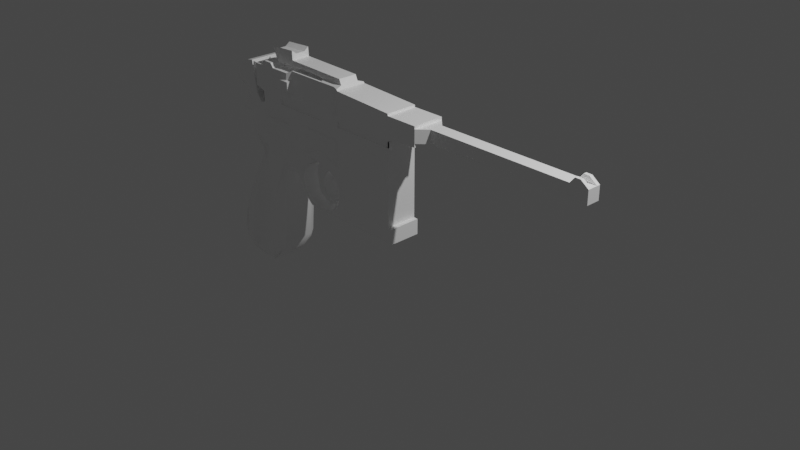 # Source: mauser2.blend  (saved by Blender 2.80.75; exported with 4.5.12 LTS)
import bpy
from mathutils import Matrix  # noqa: F401  (used for matrix-valued properties, if any)

bpy.ops.wm.read_factory_settings(use_empty=True)
scene = bpy.context.scene
scene.name = 'Scene'

# ---- collections
col_collection = bpy.data.collections.new('Collection'); scene.collection.children.link(col_collection)

# ---- materials (node trees are filled in below, after node groups)
mat_meta = bpy.data.materials.new('Meta;')
mat_meta.use_transparent_shadow = False
mat_whood = bpy.data.materials.new('whood')
mat_whood.use_transparent_shadow = False

# ---- node groups
ng_auto_smooth = bpy.data.node_groups.new('Auto Smooth', 'GeometryNodeTree')
_s = ng_auto_smooth.interface.new_socket(name='Geometry', in_out='OUTPUT', socket_type='NodeSocketGeometry')
_s = ng_auto_smooth.interface.new_socket(name='Geometry', in_out='INPUT', socket_type='NodeSocketGeometry')
_s = ng_auto_smooth.interface.new_socket(name='Angle', in_out='INPUT', socket_type='NodeSocketFloat')
_s.subtype = 'ANGLE'
_s.min_value = 0.0
_s.max_value = 3.142
ng_auto_smooth.is_modifier = True
_N = ng_auto_smooth.nodes; _L = ng_auto_smooth.links
n0 = _N.new('NodeGroupOutput'); n0.name = 'Group Output'; n0.location = (480, -100)
n1 = _N.new('NodeGroupInput'); n1.name = 'Group Input'; n1.location = (-420, -300)
n2 = _N.new('NodeGroupInput'); n2.name = 'Group Input.001'; n2.location = (-60, -100)
n3 = _N.new('GeometryNodeSetShadeSmooth'); n3.name = 'Set Shade Smooth'; n3.location = (120, -100)
n3.domain = 'EDGE'
n4 = _N.new('GeometryNodeSetShadeSmooth'); n4.name = 'Set Shade Smooth.001'; n4.location = (300, -100)
n5 = _N.new('GeometryNodeInputMeshEdgeAngle'); n5.name = 'Edge Angle'; n5.location = (-420, -220)
n6 = _N.new('GeometryNodeInputEdgeSmooth'); n6.name = 'Is Edge Smooth'; n6.location = (-60, -160)
n7 = _N.new('GeometryNodeInputShadeSmooth'); n7.name = 'Is Face Smooth'; n7.location = (-240, -340)
n8 = _N.new('FunctionNodeBooleanMath'); n8.name = 'Boolean Math'; n8.location = (-60, -220)
n9 = _N.new('FunctionNodeCompare'); n9.name = 'Compare'; n9.location = (-240, -180)
n9.operation = 'LESS_EQUAL'
_L.new(n5.outputs[0], n9.inputs[0])
_L.new(n4.outputs[0], n0.inputs[0])
_L.new(n1.outputs[1], n9.inputs[1])
_L.new(n9.outputs[0], n8.inputs[0])
_L.new(n7.outputs[0], n8.inputs[1])
_L.new(n2.outputs[0], n3.inputs[0])
_L.new(n6.outputs[0], n3.inputs[1])
_L.new(n3.outputs[0], n4.inputs[0])
_L.new(n8.outputs[0], n3.inputs[2])
n0.is_active_output = True

# ---- material node trees
mat_meta.use_nodes = True; mat_meta.node_tree.nodes.clear()
_N = mat_meta.node_tree.nodes; _L = mat_meta.node_tree.links
n0 = _N.new('ShaderNodeOutputMaterial'); n0.name = 'Material Output'; n0.location = (300, 300)
n1 = _N.new('ShaderNodeBsdfPrincipled'); n1.name = 'Principled BSDF'; n1.location = (10, 300)
n1.distribution = 'GGX'
n1.subsurface_method = 'BURLEY'
n1.inputs[0].default_value = (1.0, 1.0, 1.0, 1.0)
n1.inputs[3].default_value = 1.45
n1.inputs[27].default_value = (0.0, 0.0, 0.0, 1.0)
n1.inputs[28].default_value = 1.0
_L.new(n1.outputs[0], n0.inputs[0])
n0.is_active_output = True
mat_whood.use_nodes = True; mat_whood.node_tree.nodes.clear()
_N = mat_whood.node_tree.nodes; _L = mat_whood.node_tree.links
n0 = _N.new('ShaderNodeOutputMaterial'); n0.name = 'Material Output'; n0.location = (300, 300)
n1 = _N.new('ShaderNodeBsdfPrincipled'); n1.name = 'Principled BSDF'; n1.location = (10, 300)
n1.distribution = 'GGX'
n1.subsurface_method = 'BURLEY'
n1.inputs[0].default_value = (1.0, 1.0, 1.0, 1.0)
n1.inputs[3].default_value = 1.45
n1.inputs[27].default_value = (0.0, 0.0, 0.0, 1.0)
n1.inputs[28].default_value = 1.0
_L.new(n1.outputs[0], n0.inputs[0])
n0.is_active_output = True

# ---- world
world_world = bpy.data.worlds.new('World'); scene.world = world_world
world_world.use_nodes = True; world_world.node_tree.nodes.clear()
_N = world_world.node_tree.nodes; _L = world_world.node_tree.links
n0 = _N.new('ShaderNodeOutputWorld'); n0.name = 'World Output'; n0.location = (300, 300)
n1 = _N.new('ShaderNodeBackground'); n1.name = 'Background'; n1.location = (10, 300)
n1.inputs[0].default_value = (0.05088, 0.05088, 0.05088, 1.0)
_L.new(n1.outputs[0], n0.inputs[0])
n0.is_active_output = True
world_world.color = (0.05088, 0.05088, 0.05088)
world_world.use_sun_shadow = False
world_world.sun_shadow_jitter_overblur = 0.0

# ---- cameras
cam_camera = bpy.data.cameras.new('Camera')
cam_camera.clip_end = 100.0
cam_camera.ortho_scale = 7.314

# ---- lights
light_light = bpy.data.lights.new('Light', 'POINT')
light_light.transmission_factor = 0.0
light_light.energy = 1000.0
light_light.shadow_soft_size = 0.1
light_light.shadow_maximum_resolution = 0.006
light_light.use_absolute_resolution = True

# ---- meshes
me_cube_001 = bpy.data.meshes.new('Cube.001')
me_cube_001.from_pydata([(-0.9887, -0.08979, 0.2413), (-1.0, -0.08979, 0.2317), (-2.069, 0.1223, 0.1138), (-1.563, 0.1805, 0.1339), (-2.202, 0.1805, -0.1869), (-1.623, 0.1805, -0.2019), (-2.38, 0.1805, -0.6131), (-2.292, 0.1805, -1.102), (-1.805, 0.1805, -1.032), (-1.754, 0.2141, 0.1138), (-1.913, 0.2141, 0.1138), (-2.012, 0.2722, -0.1976), (-2.123, 0.2722, -0.6024), (-1.893, 0.1805, -1.129), (-2.123, 0.1805, -1.129), (-1.68, 0.1805, -0.846), (-2.433, 0.1805, -0.8375), (-1.742, 0.1805, -0.9389), (-2.393, 0.1805, -0.9935), (-1.893, 0.2722, -0.9777), (-2.123, 0.2722, -0.9777), (-0.9592, 0.08979, 0.3369), (-1.149, 0.08979, 0.2525), (-1.145, 0.08979, 0.3344), (-1.158, 0.1805, 0.3023), (-0.7561, 0.1805, 0.2119), (-0.7858, 0.1805, 0.2425), (-0.8221, 0.1805, 0.2747), (-0.8655, 0.1805, 0.3013), (-0.9054, 0.1805, 0.3151), (-0.9524, 0.1805, 0.3238), (-0.9529, 0.08979, 0.3314), (-1.249, 0.1805, 0.2446), (-1.279, 0.1805, 0.2047), (-1.295, 0.1805, 0.1515), (-1.695, 0.2141, 0.1199), (-1.866, 0.1805, -1.099), (-1.847, 0.2722, -0.9659), (-1.183, 0.1805, 0.2903), (-0.9551, 0.1327, 0.3276), (-0.9807, 0.1406, 0.3513), (-1.749, 0.2722, -0.8397), (-1.792, 0.2722, -0.9516), (-1.625, 0.2141, 0.1273), (-1.698, 0.2722, -0.2005), (-1.834, 0.1805, -1.064), (-1.0, 0.07413, 1.236), (-2.069, 0.09023, 0.1138), (-1.563, 0.09023, 0.1339), (-1.594, 0.09023, 1.207), (-1.471, 0.07413, 1.236), (-2.118, 0.09023, 1.178), (-2.096, 0.09023, 1.051), (-2.107, 0.09023, 1.115), (-1.706, 0.09023, 1.207), (-0.5129, 0.09023, -0.2054), (-1.533, 0.09023, 1.207), (-1.01, 0.05436, 1.259), (-1.647, 0.09023, 1.207), (-2.061, 0.09023, 1.133), (-2.061, 0.09023, 0.9864), (-2.061, 0.09023, 1.06), (2.361, 0.03784, 1.133), (2.159, 0.03784, 1.133), (-0.9708, -0.08979, 0.2863), (-0.9796, -0.08979, 0.2843), (0.00647, 0.004149, 0.5396), (-0.4879, 0.004149, 0.5396), (0.00647, 0.08608, 0.5396), (-0.4879, 0.08608, 0.5396), (-1.517, 0.08613, 1.214), (-0.9529, 0.0, 0.3314), (-0.9887, 0.08979, 0.2413), (-1.149, 0.0, 0.2525), (-1.0, 0.08979, 0.2317), (-0.7561, 0.0, 0.2119), (-1.0, 0.0, 1.236), (0.0315, 0.0, -0.2054), (0.0315, 0.0, -0.03375), (0.08096, 0.0, -0.03375), (0.08096, 0.0, -0.2054), (-2.069, -0.1223, 0.1138), (-2.069, 0.0, 0.1138), (-1.563, -0.1805, 0.1339), (-1.563, 0.0, 0.1339), (-2.202, -0.1805, -0.1869), (-1.623, -0.1805, -0.2019), (-2.38, -0.1805, -0.6131), (-2.292, -0.1805, -1.102), (-1.805, -0.1805, -1.032), (-1.754, -0.2141, 0.1138), (-1.913, -0.2141, 0.1138), (-2.012, -0.2722, -0.1976), (-2.123, -0.2722, -0.6024), (-1.893, -0.1805, -1.129), (-2.123, -0.1805, -1.129), (-1.68, -0.1805, -0.846), (-2.433, -0.1805, -0.8375), (-1.742, -0.1805, -0.9389), (-2.393, -0.1805, -0.9935), (-1.893, -0.2722, -0.9777), (-2.123, -0.2722, -0.9777), (-1.471, 0.0, 1.236), (-0.9592, -0.08979, 0.3369), (0.1911, 0.0, 0.9465), (-2.061, 0.0, 0.9465), (-2.118, 0.0, 1.178), (-1.149, -0.08979, 0.2525), (-1.145, -0.08979, 0.3344), (-1.158, -0.1805, 0.3023), (-0.7561, -0.1805, 0.2119), (-0.7858, -0.1805, 0.2425), (-0.8221, -0.1805, 0.2747), (-0.8655, -0.1805, 0.3013), (-2.096, 0.0, 1.051), (-0.9054, -0.1805, 0.3151), (-0.9524, -0.1805, 0.3238), (-0.9529, -0.08979, 0.3314), (-1.249, -0.1805, 0.2446), (-1.279, -0.1805, 0.2047), (-1.295, -0.1805, 0.1515), (0.0315, 0.0, 1.164), (-1.706, 0.0, 1.207), (-1.695, -0.2141, 0.1199), (-1.866, -0.1805, -1.099), (-1.847, -0.2722, -0.9659), (-0.5129, 0.0, -0.2054), (-1.183, -0.1805, 0.2903), (-1.01, 0.0, 1.259), (-1.055, 0.0, 1.262), (-0.9551, -0.1327, 0.3276), (-0.9807, -0.1406, 0.3513), (-1.749, -0.2722, -0.8397), (-1.792, -0.2722, -0.9516), (-1.625, -0.2141, 0.1273), (-1.698, -0.2722, -0.2005), (-1.834, -0.1805, -1.064), (-2.061, 0.0, 1.133), (0.0315, 0.0, 0.9864), (-2.061, 0.0, 0.9864), (-2.061, 0.0, 1.06), (0.4015, 0.0, 0.9864), (0.4015, 0.0, 0.9465), (0.4015, 0.0, 1.164), (0.4015, 0.0, 1.133), (2.361, 0.0, 1.133), (2.361, 0.0, 0.9864), (2.159, 0.0, 1.133), (-1.0, -0.07413, 1.236), (0.0315, -0.09023, -0.2054), (-2.069, -0.09023, 0.1138), (-1.563, -0.09023, 0.1339), (-1.594, -0.09023, 1.207), (-1.471, -0.07413, 1.236), (-2.061, -0.09023, 0.9465), (-2.118, -0.09023, 1.178), (-2.096, -0.09023, 1.051), (-2.107, -0.09023, 1.115), (-1.706, -0.09023, 1.207), (-0.5129, -0.09023, -0.2054), (-1.533, -0.09023, 1.207), (-1.01, -0.05436, 1.259), (-1.055, -0.05436, 1.262), (-1.647, -0.09023, 1.207), (-2.061, -0.09023, 0.9864), (-0.9708, 0.08979, 0.2863), (-0.9796, 0.08979, 0.2843), (-1.183, 0.0, 0.2903), (-1.295, 0.0, 0.1515), (-1.249, 0.0, 0.2446), (0.00647, -0.004149, 0.5396), (-0.4879, -0.004149, 0.5396), (0.00647, -0.08608, 0.5396), (-0.4879, -0.08608, 0.5396), (-1.517, -0.08613, 1.214), (0.0315, 0.0, -0.2054), (-2.061, 0.0, 0.9465), (-2.069, 0.0, 0.1138), (-1.706, 0.0, 1.207), (-1.471, 0.0, 1.236), (-1.0, 0.0, 1.236), (-1.028, 0.0, 0.2101), (-2.061, 0.0, 0.9864), (-0.9529, 0.0, 0.3314), (-2.118, 0.0, 1.178), (-2.096, 0.0, 1.051), (-1.073, 0.0, 0.07522), (-1.023, 0.0, -0.04576), (-0.5129, 0.0, -0.2054), (-1.563, 0.0, 0.1339), (-1.149, 0.0, 0.2525), (-1.055, 0.0, 1.262), (-1.01, 0.0, 1.259), (-2.061, 0.0, 1.133), (-2.061, 0.0, 1.06), (2.159, 0.0, 1.133), (2.361, 0.0, 1.133), (-1.0, 0.07413, 1.236), (0.0315, 0.09023, -0.2054), (-1.278, 0.1805, -0.02388), (-1.307, 0.1805, -0.02099), (-0.8001, 0.1483, 1.236), (-1.0, 0.1483, 1.236), (0.0315, 0.1805, 1.187), (0.0315, 0.1805, -0.03375), (-1.0, 0.1805, -0.2054), (0.08096, 0.1805, -0.2054), (0.08096, 0.1805, -0.03375), (0.0315, 0.1805, 0.9465), (0.0315, 0.1805, 0.9071), (-1.0, 0.1805, 0.8911), (0.1911, 0.09023, 0.9071), (-0.9807, 0.1406, 0.3513), (-1.0, 0.1805, 0.3636), (-1.255, 0.1805, -0.1196), (-1.183, 0.1805, -0.1867), (-1.348, 0.1805, 0.3636), (-1.091, 0.1805, -0.2052), (-1.408, 0.1805, 0.1169), (-1.297, 0.1805, 0.1161), (-2.061, 0.1805, 1.2), (-1.935, 0.1805, 0.9071), (-2.088, 0.1223, 0.206), (-2.12, 0.1805, 0.3636), (-2.069, 0.09023, 0.1138), (-1.913, 0.2141, 0.1138), (-2.069, 0.1223, 0.1138), (-1.549, 0.1735, 0.3106), (-1.506, 0.1805, 0.294), (-1.563, 0.1805, 0.1339), (-1.574, 0.1805, 0.2188), (-1.563, 0.09023, 0.1339), (-1.594, 0.09023, 1.207), (-1.695, 0.2141, 0.1199), (-1.754, 0.2141, 0.1138), (-1.898, 0.1805, 1.2), (-1.756, 0.1805, 1.207), (-1.934, 0.1734, 0.339), (-1.997, 0.1804, 0.3302), (-1.998, 0.1805, 0.3636), (-1.913, 0.1802, 0.206), (-1.937, 0.1735, 0.4151), (-2.0, 0.1805, 0.4274), (-1.215, 0.1805, -0.1196), (-1.471, 0.1483, 1.236), (-1.476, 0.1805, 0.1483), (-1.471, 0.1805, 0.4309), (-1.471, 0.07413, 1.236), (-1.471, 0.1805, 0.9465), (-1.3, 0.1805, 0.3636), (-1.174, 0.1805, 0.3636), (-1.125, 0.1805, -0.1622), (0.0315, 0.1805, 0.8281), (-2.002, 0.1805, 0.7711), (-1.935, 0.1805, 0.7827), (-2.061, 0.1805, 0.9465), (-1.754, 0.1805, 0.9864), (-1.471, 0.1483, 0.9864), (-1.533, 0.1805, 0.9465), (0.1911, 0.09023, 0.9465), (-0.8001, 0.1805, 0.9465), (-1.348, 0.1805, 0.6995), (-2.196, 0.1805, 0.7454), (-2.159, 0.1805, 0.5545), (-1.348, 0.1805, 0.6234), (-1.348, 0.1805, 0.65), (0.4015, 0.1805, 0.9465), (-1.881, 0.1585, 0.6287), (-1.913, 0.1805, 0.6234), (-1.956, 0.1805, 0.65), (-1.246, 0.1619, 0.3999), (-1.007, 0.1619, 0.4705), (-1.0, 0.1805, 0.4524), (-2.062, 0.1805, 0.8523), (-2.215, 0.1805, 0.8267), (-2.285, 0.1805, 0.9016), (-2.349, 0.1805, 0.9299), (-2.118, 0.09023, 1.178), (-2.107, 0.1805, 1.115), (-2.213, 0.1805, 0.8594), (-2.198, 0.1805, 1.2), (-2.124, 0.1805, 1.213), (-2.124, 0.09023, 1.213), (-2.231, 0.1805, 0.8922), (-2.37, 0.1805, 1.094), (-2.368, 0.1805, 1.101), (-2.372, 0.1805, 0.9643), (-2.385, 0.1805, 1.051), (-2.388, 0.1805, 1.008), (-2.096, 0.09023, 1.051), (-2.107, 0.09023, 1.115), (-1.898, 0.1805, 1.257), (-1.794, 0.1805, 1.257), (-2.061, 0.1805, 1.133), (-1.044, 0.08979, 0.1989), (-1.06, 0.08979, 0.1559), (0.0315, 0.1805, 1.164), (-1.073, 0.08979, 0.1013), (-1.175, 0.08979, 0.1324), (-1.171, 0.08979, 0.1738), (-1.149, 0.08979, 0.2525), (-1.145, 0.08979, 0.3344), (-1.158, 0.1805, 0.3023), (-1.183, 0.1805, 0.2903), (-1.0, 0.08979, -0.07154), (-1.023, 0.08979, -0.04576), (-1.064, 0.08979, -0.1002), (-1.0, 0.08979, -0.1273), (-1.913, 0.1803, 0.301), (-1.125, 0.08979, -0.04154), (-0.7316, 0.1805, 0.175), (-0.7308, 0.1805, 0.1151), (-0.7561, 0.1805, 0.2119), (-0.7858, 0.1805, 0.2425), (-1.646, 0.1805, 0.9071), (-1.625, 0.2141, 0.1273), (-0.8221, 0.1805, 0.2747), (-0.8655, 0.1805, 0.3013), (-1.646, 0.1805, 0.7827), (-0.9054, 0.1805, 0.3151), (-0.9489, 0.1805, 0.3238), (-0.9551, 0.1327, 0.3276), (-0.9529, 0.08979, 0.3314), (-0.9887, 0.08979, 0.2413), (-1.247, 0.1805, -0.08309), (-0.7745, 0.1805, -0.09434), (-0.8345, 0.1805, -0.1426), (-0.7474, 0.1805, -0.0606), (-0.7338, 0.1805, -0.03375), (-0.955, 0.08979, -0.1027), (-0.9672, 0.08979, -0.1326), (-0.9775, 0.08979, -0.1326), (-1.196, 0.1805, 0.2839), (-1.249, 0.1805, 0.2446), (-1.279, 0.1805, 0.2047), (-1.295, 0.1805, 0.1515), (-1.706, 0.09023, 1.207), (-1.0, 0.1805, -0.172), (-0.8691, 0.1805, -0.1613), (-1.073, 0.08979, 0.04909), (-1.054, 0.08979, 0.003599), (-0.5129, 0.09023, -0.2054), (-1.533, 0.1805, 1.207), (-1.144, 0.08979, 0.001554), (-1.922, 0.1735, 0.429), (-1.981, 0.1805, 0.4451), (-1.161, 0.08979, 0.05574), (-1.517, 0.1805, 0.9465), (-1.299, 0.1805, 0.09684), (-1.285, 0.1805, 0.0007372), (-0.7296, 0.1805, -0.01153), (-1.533, 0.1805, 0.9864), (-0.7275, 0.1805, 0.03652), (-1.906, 0.1585, 0.6397), (-1.943, 0.1805, 0.6365), (-0.7203, 0.1805, 0.1138), (-1.533, 0.09023, 1.207), (-0.7061, 0.1805, 1.221), (-0.7203, 0.1805, 1.236), (-0.7203, 0.1805, 0.3636), (-0.7203, 0.1805, 0.9465), (-0.7203, 0.1805, -0.2054), (-0.7203, 0.09023, -0.2054), (-0.7203, 0.1805, 0.9864), (-0.7203, 0.1805, 0.6931), (-0.7203, 0.1805, 0.8281), (-0.7565, 0.1087, 1.32), (-0.73, 0.1087, 1.259), (-1.01, 0.1087, 1.259), (-1.01, 0.05436, 1.259), (-0.8099, 0.1087, 1.259), (-1.264, 0.1087, 1.278), (-1.504, 0.1087, 1.336), (-0.9592, 0.08979, 0.3369), (-1.731, 0.1087, 1.264), (-1.51, 0.05436, 1.398), (-1.51, 0.1087, 1.439), (-1.784, 0.05436, 1.318), (-1.829, 0.05436, 1.38), (-1.829, 0.1087, 1.421), (-1.784, 0.1087, 1.318), (-1.0, 0.1805, 0.8281), (0.0315, 0.1805, 0.8911), (-1.646, 0.1638, 0.8281), (-1.646, 0.1805, 0.8281), (-0.7203, 0.1805, 0.8911), (-0.7203, 0.1638, 0.8911), (-0.7203, 0.1638, 0.8281), (-1.646, 0.1805, 0.8911), (0.0315, 0.09023, 0.8911), (-1.916, 0.1585, 0.651), (-1.633, 0.1802, 0.2146), (-1.647, 0.09023, 1.207), (0.0315, 0.1638, 0.8911), (0.0315, 0.1638, 0.8281), (-1.0, 0.1638, 0.8281), (-1.0, 0.1638, 0.8911), (-1.646, 0.1638, 0.8911), (-1.754, 0.1805, 1.133), (-1.471, 0.1483, 1.133), (-1.533, 0.1805, 1.133), (-1.517, 0.1723, 1.133), (-2.061, 0.09023, 1.133), (-1.502, 0.1992, 1.002), (-1.502, 0.1992, 1.117), (-2.061, 0.09023, 0.9864), (-0.8001, 0.1483, 0.9864), (-1.517, 0.1723, 0.9864), (-1.538, 0.1992, 1.117), (-1.551, 0.1992, 1.117), (-1.724, 0.1992, 1.117), (-1.724, 0.1992, 1.002), (-1.551, 0.1992, 1.002), (-1.538, 0.1992, 1.002), (0.4015, 0.1805, 1.164), (-0.7851, 0.1619, 0.6617), (-1.284, 0.1619, 0.3999), (-2.235, 0.1805, 0.7586), (-2.26, 0.1805, 0.7495), (-2.274, 0.1805, 0.7412), (-2.297, 0.1805, 0.7071), (-2.297, 0.1805, 0.655), (-2.265, 0.1805, 0.6123), (-2.194, 0.1805, 0.6123), (0.4015, 0.1805, 0.9864), (-1.007, 0.1619, 0.4672), (-1.0, 0.1805, 0.4483), (-2.164, 0.1805, 0.6022), (-1.11, 0.1805, 0.4476), (-1.095, 0.1619, 0.4666), (-0.9459, 0.1619, 0.4674), (-0.9226, 0.1805, 0.4486), (-1.517, 0.1805, 0.6022), (-0.7851, 0.1619, 0.3999), (0.4015, 0.1805, 1.133), (2.361, 0.03784, 1.133), (2.361, 0.07568, 1.133), (2.361, 0.07568, 0.9864), (0.5119, 0.07568, 0.9864), (0.5119, 0.07568, 1.133), (2.159, 0.07568, 1.133), (-2.061, 0.09023, 1.06), (2.159, 0.03784, 1.133), (-1.517, 0.08613, 1.214), (2.274, 0.03784, 1.198), (2.274, 0.07568, 1.198), (2.212, 0.07568, 1.198), (2.212, 0.03784, 1.198), (-0.7561, 0.0, 0.2119), (-1.295, 0.0, 0.1515), (-1.249, 0.0, 0.2446), (-1.183, 0.0, 0.2903), (-1.284, 0.1619, 0.6668), (0.00647, 0.08608, 0.5396), (0.00647, 0.004149, 0.5396), (-0.4879, 0.08608, 0.5396), (-1.472, 0.1805, 0.3177), (-1.64, 0.1803, 0.2963), (-1.541, 0.1735, 0.4325), (-1.495, 0.1805, 0.4495), (-1.522, 0.1735, 0.4179), (-1.97, 0.1804, 0.302), (-1.913, 0.1734, 0.3168), (-1.523, 0.1735, 0.3291), (-1.517, 0.1805, 0.6915), (-1.932, 0.1805, 0.6915), (-1.548, 0.1585, 0.6858), (-1.917, 0.1585, 0.6721), (-1.957, 0.1805, 0.6751), (-1.896, 0.1585, 0.6858), (-1.517, 0.1805, 0.6234), (-1.548, 0.1585, 0.6287), (-1.0, -0.07413, 1.236), (0.0315, -0.09023, -0.2054), (-1.278, -0.1805, -0.02388), (-1.307, -0.1805, -0.02099), (-0.8001, -0.1483, 1.236), (-1.0, -0.1483, 1.236), (0.0315, -0.1805, -0.2054), (0.0315, -0.1805, 1.187), (0.0315, -0.1805, -0.03375), (0.08096, -0.1805, -0.2054), (0.08096, -0.1805, -0.03375), (0.0315, -0.1805, 0.9465), (0.0315, -0.1805, 0.9071), (-1.0, -0.1805, 0.8911), (0.1911, -0.09023, 0.9071), (-0.9807, -0.1406, 0.3513), (-1.0, -0.1805, 0.3636), (-1.255, -0.1805, -0.1196), (-1.183, -0.1805, -0.1867), (-1.348, -0.1805, 0.3636), (-1.091, -0.1805, -0.2052), (-1.408, -0.1805, 0.1169), (-2.061, -0.1805, 1.2), (-1.935, -0.1805, 0.9071), (-2.088, -0.1223, 0.206), (-2.12, -0.1805, 0.3636), (-2.069, -0.09023, 0.1138), (-1.913, -0.2141, 0.1138), (-2.069, -0.1223, 0.1138), (-1.549, -0.1735, 0.3106), (-1.506, -0.1805, 0.294), (-1.563, -0.1805, 0.1339), (-1.574, -0.1805, 0.2188), (-1.563, -0.09023, 0.1339), (-1.594, -0.09023, 1.207), (-1.695, -0.2141, 0.1199), (-1.754, -0.2141, 0.1138), (-1.898, -0.1805, 1.2), (-1.756, -0.1805, 1.207), (-1.934, -0.1734, 0.339), (-1.997, -0.1804, 0.3302), (-1.998, -0.1805, 0.3636), (-1.913, -0.1802, 0.206), (-1.937, -0.1735, 0.4151), (-2.0, -0.1805, 0.4274), (-1.215, -0.1805, -0.1196), (-1.471, -0.1483, 1.236), (-1.476, -0.1805, 0.1483), (-1.471, -0.1805, 0.4309), (-1.471, -0.07413, 1.236), (-1.471, -0.1805, 0.9465), (-1.3, -0.1805, 0.3636), (-1.174, -0.1805, 0.3636), (-1.125, -0.1805, -0.1622), (0.0315, -0.1805, 0.8281), (-2.002, -0.1805, 0.7711), (-1.935, -0.1805, 0.7827), (-2.061, -0.1805, 0.9465), (-1.754, -0.1805, 0.9864), (-1.471, -0.1483, 0.9864), (-1.533, -0.1805, 0.9465), (-2.061, -0.09023, 0.9465), (0.1911, -0.09023, 0.9465), (-0.8001, -0.1805, 0.9465), (-1.348, -0.1805, 0.6995), (-2.181, -0.1805, 0.6915), (-2.196, -0.1805, 0.7454), (-2.159, -0.1805, 0.5545), (0.4015, -0.1805, 0.9465), (-1.881, -0.1585, 0.6287), (-1.913, -0.1805, 0.6234), (-1.956, -0.1805, 0.65), (-1.246, -0.1619, 0.3999), (-1.007, -0.1619, 0.4705), (-1.0, -0.1805, 0.4524), (-2.062, -0.1805, 0.8523), (-2.215, -0.1805, 0.8267), (-2.285, -0.1805, 0.9016), (-2.349, -0.1805, 0.9299), (-2.118, -0.09023, 1.178), (-2.213, -0.1805, 0.8594), (-2.198, -0.1805, 1.2), (-2.124, -0.1805, 1.213), (-2.231, -0.1805, 0.8922), (-2.37, -0.1805, 1.094), (-2.368, -0.1805, 1.101), (-2.372, -0.1805, 0.9643), (-2.385, -0.1805, 1.051), (-2.388, -0.1805, 1.008), (-2.096, -0.09023, 1.051), (-2.107, -0.09023, 1.115), (-1.898, -0.1805, 1.257), (-1.794, -0.1805, 1.257), (-1.044, -0.08979, 0.1989), (-1.06, -0.08979, 0.1559), (0.0315, -0.1805, 1.164), (-1.073, -0.08979, 0.1013), (-1.175, -0.08979, 0.1324), (-1.171, -0.08979, 0.1738), (-1.149, -0.08979, 0.2525), (-1.145, -0.08979, 0.3344), (-1.158, -0.1805, 0.3023), (-1.183, -0.1805, 0.2903), (-1.0, -0.08979, -0.07154), (-1.023, -0.08979, -0.04576), (-1.064, -0.08979, -0.1002), (-1.0, -0.08979, -0.1273), (-1.913, -0.1803, 0.301), (-1.125, -0.08979, -0.04154), (-0.7316, -0.1805, 0.175), (-0.7308, -0.1805, 0.1151), (-0.7561, -0.1805, 0.2119), (-0.7858, -0.1805, 0.2425), (-1.625, -0.2141, 0.1273), (-0.8221, -0.1805, 0.2747), (-0.8655, -0.1805, 0.3013), (-0.9054, -0.1805, 0.3151), (-0.9489, -0.1805, 0.3238), (-0.9551, -0.1327, 0.3276), (-0.9529, -0.08979, 0.3314), (-0.9887, -0.08979, 0.2413), (-1.247, -0.1805, -0.08309), (-0.7745, -0.1805, -0.09434), (-0.8345, -0.1805, -0.1426), (-0.7474, -0.1805, -0.0606), (-0.7338, -0.1805, -0.03375), (-0.955, -0.08979, -0.1027), (-0.9672, -0.08979, -0.1326), (-0.9775, -0.08979, -0.1326), (-1.196, -0.1805, 0.2839), (-1.249, -0.1805, 0.2446), (-1.279, -0.1805, 0.2047), (-1.295, -0.1805, 0.1515), (-1.706, -0.09023, 1.207), (-1.0, -0.1805, -0.172), (-0.8691, -0.1805, -0.1613), (-1.073, -0.08979, 0.04909), (-1.054, -0.08979, 0.003599), (-0.5129, -0.09023, -0.2054), (-1.533, -0.1805, 1.207), (-1.144, -0.08979, 0.001554), (-1.922, -0.1735, 0.429), (-1.981, -0.1805, 0.4451), (-1.161, -0.08979, 0.05574), (-1.517, -0.1805, 0.9465), (-1.299, -0.1805, 0.09684), (-1.285, -0.1805, 0.0007372), (-0.7296, -0.1805, -0.01153), (-1.533, -0.1805, 0.9864), (-0.7275, -0.1805, 0.03652), (-1.906, -0.1585, 0.6397), (-1.943, -0.1805, 0.6365), (-0.7203, -0.1805, 0.1138), (-1.533, -0.09023, 1.207), (-0.7061, -0.1805, 1.221), (-0.7203, -0.1805, 1.236), (-0.7203, -0.1805, 0.3636), (-0.7203, -0.1805, 0.9465), (-0.7203, -0.1805, 0.9864), (-0.7203, -0.1805, 0.6931), (-0.7203, -0.1805, 0.8281), (-0.6831, -0.1805, 0.6927), (-0.7565, -0.1087, 1.32), (-0.73, -0.1087, 1.259), (-1.01, -0.1087, 1.259), (-0.8099, -0.1087, 1.259), (-1.055, -0.05436, 1.262), (-1.264, -0.1087, 1.278), (-1.504, -0.1087, 1.336), (-0.9592, -0.08979, 0.3369), (-1.731, -0.1087, 1.264), (-1.51, -0.05436, 1.398), (-1.51, -0.1087, 1.439), (-1.784, -0.05436, 1.318), (-1.829, -0.05436, 1.38), (-1.829, -0.1087, 1.421), (-1.784, -0.1087, 1.318), (-1.0, -0.1805, 0.8281), (0.0315, -0.1805, 0.8911), (-1.646, -0.1638, 0.8281), (-1.646, -0.1805, 0.8281), (-0.7203, -0.1805, 0.8911), (-0.7203, -0.1638, 0.8911), (-0.7203, -0.1638, 0.8281), (-1.471, -0.1805, 0.8911), (-1.646, -0.1805, 0.8911), (0.0315, -0.09023, 0.8911), (-1.916, -0.1585, 0.651), (-1.633, -0.1802, 0.2146), (-1.647, -0.09023, 1.207), (0.0315, -0.1638, 0.8911), (0.0315, -0.1638, 0.8281), (-1.0, -0.1638, 0.8281), (-1.0, -0.1638, 0.8911), (-1.646, -0.1638, 0.8911), (-1.754, -0.1805, 1.133), (-1.471, -0.1483, 1.133), (-1.533, -0.1805, 1.133), (-1.517, -0.1723, 1.133), (-1.502, -0.1992, 1.002), (-1.502, -0.1992, 1.117), (-2.061, -0.09023, 0.9864), (-0.8001, -0.1483, 0.9864), (-1.517, -0.1723, 0.9864), (-1.538, -0.1992, 1.117), (-1.551, -0.1992, 1.117), (-1.724, -0.1992, 1.117), (-1.724, -0.1992, 1.002), (-1.551, -0.1992, 1.002), (-1.538, -0.1992, 1.002), (0.4015, -0.1805, 1.164), (-0.7851, -0.1619, 0.6617), (-1.284, -0.1619, 0.3999), (-2.235, -0.1805, 0.7586), (-2.26, -0.1805, 0.7495), (-2.274, -0.1805, 0.7412), (-2.297, -0.1805, 0.7071), (-2.297, -0.1805, 0.655), (-2.265, -0.1805, 0.6123), (-2.194, -0.1805, 0.6123), (0.0315, -0.1805, 0.6234), (0.4015, -0.1805, 0.9864), (-1.007, -0.1619, 0.4672), (-1.0, -0.1805, 0.4483), (-2.164, -0.1805, 0.6022), (-0.7203, -0.1805, 0.6234), (-1.11, -0.1805, 0.4476), (-1.095, -0.1619, 0.4666), (-0.9459, -0.1619, 0.4674), (-0.9226, -0.1805, 0.4486), (-0.7851, -0.1619, 0.3999), (0.4015, -0.1805, 1.133), (2.361, -0.03784, 1.133), (2.361, -0.07568, 1.133), (2.361, -0.07568, 0.9864), (0.5119, -0.07568, 0.9864), (0.5119, -0.07568, 1.133), (2.159, -0.07568, 1.133), (-1.01, -0.05436, 1.259), (2.159, -0.03784, 1.133), (-1.517, -0.08613, 1.214), (2.274, -0.03784, 1.198), (2.274, -0.07568, 1.198), (2.212, -0.07568, 1.198), (2.212, -0.03784, 1.198), (-1.284, -0.1619, 0.6668), (0.00647, -0.004149, 0.5396), (-0.4879, -0.004149, 0.5396), (0.00647, -0.08608, 0.5396), (-1.472, -0.1805, 0.3177), (-1.64, -0.1803, 0.2963), (-1.541, -0.1735, 0.4325), (-1.495, -0.1805, 0.4495), (-1.522, -0.1735, 0.4179), (-1.97, -0.1804, 0.302), (-1.913, -0.1734, 0.3168), (-1.523, -0.1735, 0.3291), (-1.517, -0.1805, 0.6915), (-1.932, -0.1805, 0.6915), (-1.548, -0.1585, 0.6858), (-1.917, -0.1585, 0.6721), (-1.957, -0.1805, 0.6751), (-1.896, -0.1585, 0.6858), (-1.517, -0.1805, 0.6234), (-1.548, -0.1585, 0.6287), (-1.958, -0.1805, 0.6915)], [(117, 322)], [(10, 11, 4, 2), (94, 95, 14, 13), (16, 18, 99, 97), (44, 41, 42, 37, 19, 20, 12, 11), (11, 12, 6, 4), (20, 14, 7, 18), (37, 36, 13, 19), (19, 13, 14, 20), (134, 123, 90, 91, 92, 135), (42, 45, 36, 37), (39, 31, 21, 40), (17, 8, 45, 42), (135, 132, 96, 86), (3, 5, 44, 43), (15, 17, 42, 41), (49, 58, 54, 122, 158, 163, 152, 160, 56), (382, 393, 386, 385), (650, 653, 654, 662), (77, 126, 67, 66), (67, 69, 68, 66), (126, 55, 69, 67), (145, 62, 63, 147), (91, 81, 85, 92), (92, 85, 87, 93), (101, 99, 88, 95), (125, 100, 94, 124), (100, 101, 95, 94), (206, 481, 478, 473, 175, 198, 341, 362, 361), (5, 15, 41, 44), (12, 20, 18, 16, 6), (94, 13, 36, 45, 8, 89, 136, 124), (60, 139, 140, 137, 59, 61), (135, 92, 93, 101, 100, 125, 133, 132), (133, 125, 124, 136), (153, 102, 50, 70, 56, 160, 174), (130, 131, 103, 117), (98, 133, 136, 89), (81, 150, 82, 47, 2, 4, 6, 87, 85), (83, 134, 135, 86), (96, 132, 133, 98), (154, 164, 139, 105), (147, 145, 146, 141, 142, 104, 138, 121, 143, 144), (632, 526, 663, 655), (128, 161, 162, 129), (99, 18, 7, 88), (171, 170, 172, 173), (126, 171, 173, 159), (159, 173, 172, 149), (55, 126, 188, 341), (56, 70, 443, 356), (81, 91, 499, 500), (171, 126, 188, 719), (126, 77, 175, 188), (116, 115, 588, 589), (122, 54, 336, 178), (152, 163, 661, 506), (115, 113, 587, 588), (82, 150, 498, 177), (73, 22, 300, 190), (172, 170, 718, 720), (70, 50, 247, 443), (164, 154, 533, 673), (113, 112, 586, 587), (24, 38, 303, 302), (170, 171, 719, 718), (139, 60, 405, 182), (23, 24, 302, 301), (62, 145, 196, 435), (112, 111, 584, 586), (134, 83, 503, 585), (22, 23, 301, 300), (137, 140, 194, 193), (48, 3, 229, 231), (46, 57, 369, 197), (129, 162, 638, 191), (2, 47, 224, 226), (123, 134, 585, 507), (140, 139, 182, 194), (156, 157, 562, 561), (110, 75, 448, 583), (111, 110, 583, 584), (52, 114, 185, 289), (160, 152, 506, 625), (102, 153, 521, 179), (84, 48, 231, 189), (131, 130, 590, 487), (31, 71, 183, 322), (106, 51, 277, 184), (103, 131, 487, 641), (153, 174, 712, 521), (107, 73, 190, 571), (38, 167, 451, 303), (154, 105, 176, 533), (163, 158, 605, 661), (120, 119, 603, 604), (30, 39, 321, 320), (51, 53, 290, 277), (21, 31, 322, 373), (91, 90, 508, 499), (76, 46, 197, 180), (169, 32, 333, 450), (119, 118, 602, 603), (90, 123, 507, 508), (10, 2, 226, 225), (34, 168, 449, 335), (126, 159, 610, 188), (29, 30, 320, 319), (174, 160, 625, 712), (28, 29, 319, 317), (58, 49, 232, 392), (158, 122, 178, 605), (61, 59, 402, 441), (47, 82, 177, 224), (27, 28, 317, 316), (60, 61, 441, 405), (26, 27, 316, 313), (127, 109, 573, 574), (3, 43, 315, 229), (139, 164, 673, 182), (109, 108, 572, 573), (108, 107, 571, 572), (59, 137, 193, 402), (128, 129, 191, 192), (162, 161, 710, 638), (147, 63, 442, 195), (83, 151, 505, 503), (161, 148, 472, 710), (43, 35, 233, 315), (71, 117, 591, 183), (150, 81, 500, 498), (53, 52, 289, 290), (69, 55, 341, 455), (77, 66, 454, 175), (25, 26, 313, 312), (49, 56, 356, 232), (167, 127, 574, 451), (57, 128, 192, 369), (114, 156, 561, 185), (68, 69, 455, 453), (118, 169, 450, 602), (66, 68, 453, 454), (168, 120, 604, 449), (50, 102, 179, 247), (145, 147, 195, 196), (39, 40, 212, 321), (151, 84, 189, 505), (40, 21, 373, 212), (105, 139, 182, 176), (63, 62, 435, 442), (155, 106, 184, 551), (75, 25, 312, 448), (33, 34, 335, 334), (54, 58, 392, 336), (159, 149, 473, 610), (9, 10, 225, 234), (149, 172, 720, 473), (32, 33, 334, 333), (130, 116, 589, 590), (35, 9, 234, 233), (157, 155, 551, 562), (117, 103, 641, 591), (148, 76, 180, 472), (186, 187, 305, 340, 339), (428, 249, 270, 429), (389, 382, 209, 211), (332, 601, 602, 450, 333), (86, 96, 15, 5), (327, 596, 597, 328), (240, 222, 223, 239, 238, 461, 308), (656, 657, 666, 665, 485), (377, 645, 646, 378), (77, 78, 79, 80), (211, 209, 208, 259), (272, 426, 425, 271), (492, 217, 205, 361, 362, 341, 188, 610, 473, 478), (242, 345, 344, 241), (216, 264, 265, 261, 452, 416), (531, 522, 535, 674), (538, 548, 274, 262), (233, 234, 225, 240, 391, 315), (295, 566, 568, 297), (287, 559, 556, 284), (477, 472, 180, 197, 202, 244, 247, 179, 521, 518), (330, 599, 600, 331), (642, 648, 645, 377, 380, 374), (6, 16, 97, 87), (523, 544, 684, 491), (599, 598, 575, 576, 609, 608, 568, 566, 565, 592, 591, 641, 572, 571, 570, 569, 615, 612, 580, 577, 578, 600), (465, 464, 466, 469), (420, 421, 689, 688), (288, 286, 558, 560), (401, 400, 342, 244, 399), (464, 470, 471, 466), (252, 204, 207, 206, 361, 205, 217, 215, 214, 200, 218, 219, 348, 349, 199, 324, 243, 251, 337, 338, 326, 325, 327, 328, 350, 352, 311, 355, 359, 364, 261, 265, 318, 384, 381, 210, 388, 314, 256, 351, 258, 347, 248, 260, 360, 363, 358, 357, 203, 296, 414, 434, 424, 266, 208, 209, 382, 385, 365), (520, 725, 728, 721), (689, 421, 422, 690), (191, 638, 710, 636, 639, 371, 368, 369, 192), (197, 369, 368, 202), (201, 370, 367, 358), (564, 292, 291, 563), (76, 148, 161, 128, 57, 46), (251, 525, 606, 337), (395, 381, 384, 383), (628, 702, 700, 701), (377, 378, 379, 380), (320, 321, 212, 213), (302, 250, 301), (398, 256, 314, 388, 384, 318, 265, 264, 432, 470, 464, 465, 468), (381, 395, 396, 210), (385, 386, 387, 365), (391, 240, 308, 457, 228, 456, 246, 459, 345, 242, 239, 223, 263, 427, 423, 422, 421, 420, 419, 418, 417, 262, 274, 279, 283, 275, 276, 286, 288, 287, 284, 285, 280, 281, 278, 273, 253, 254, 221, 255, 293, 220, 235, 291, 292, 236, 342, 400, 398, 468, 269, 354, 268, 470, 432, 264, 216, 249, 428, 426, 272, 431, 359, 355, 311, 310, 312, 313, 316, 317, 319, 320, 213, 250, 302, 303, 332, 333, 334, 335, 219, 218, 245, 229, 230), (308, 461, 462, 227, 228, 457), (268, 354, 353, 267), (395, 383, 397, 396), (734, 731, 729, 730), (388, 397, 383, 384), (252, 394, 393, 382), (244, 202, 201, 406, 257, 399), (492, 490, 215, 217), (347, 258, 351, 407), (401, 408, 409, 400), (407, 413, 403, 257), (409, 410, 398, 400), (417, 418, 686, 685), (360, 260, 406, 363), (202, 368, 370, 201), (218, 200, 475, 493), (255, 176, 182, 405, 441, 402, 293), (424, 693, 540, 266), (426, 428, 429, 425), (530, 620, 680, 679), (477, 518, 668, 531, 674, 476), (439, 440, 446, 445, 436, 437, 438), (259, 534, 486, 211), (423, 427, 696, 691), (696, 427, 263, 539), (677, 678, 679, 680, 681, 671, 672, 676), (203, 479, 567, 296), (376, 379, 378, 375), (371, 374, 380, 379, 376, 372, 366, 367, 370, 368), (297, 568, 608, 186, 339), (43, 44, 11, 10, 9, 35), (95, 88, 7, 14), (283, 555, 549, 275), (551, 184, 277, 282, 554, 547, 273, 278, 290, 289, 185, 561, 562), (279, 552, 555, 283), (285, 557, 553, 280), (667, 530, 679, 678), (529, 494, 220, 293, 402, 193, 194, 182, 673, 533), (275, 549, 550, 276), (533, 176, 255, 221, 495, 529), (254, 253, 527, 528), (257, 403, 404, 399), (214, 215, 490, 489), (338, 607, 595, 326), (661, 605, 178, 336, 392, 232, 356, 342, 236, 510, 611, 625, 506), (663, 662, 654, 655), (447, 444, 445, 446), (436, 445, 444, 435), (435, 444, 447, 442), (442, 447, 446, 440), (325, 594, 596, 327), (304, 575, 598, 329), (204, 480, 482, 207), (187, 576, 575, 304, 305), (235, 509, 563, 291), (298, 569, 570, 299), (329, 598, 599, 330), (451, 574, 601, 332, 303), (699, 694, 545, 700, 702, 683, 717, 684, 544), (345, 459, 458, 344), (306, 577, 580, 309), (276, 550, 558, 286), (346, 615, 569, 298), (181, 565, 566, 295, 294), (307, 578, 577, 306), (604, 617, 348, 219, 335, 449), (621, 582, 581, 310, 311, 352, 350, 619), (518, 611, 669, 670, 668), (510, 236, 292, 564), (322, 323, 294, 295, 297, 339, 340, 305, 304, 329, 330, 331, 307, 306, 309, 343, 346, 298, 299, 300, 301, 373), (218, 493, 519, 245), (211, 486, 658, 389), (572, 641, 487, 488, 524), (483, 534, 259, 208, 266, 540), (411, 412, 351, 256), (414, 682, 703, 434), (543, 733, 737, 537, 538, 685, 686, 687, 688, 689, 690, 691, 696), (364, 359, 433, 415), (434, 703, 708, 709, 711, 704, 196, 195, 442, 440, 439), (731, 736, 735, 729), (341, 198, 453, 455), (198, 175, 454, 453), (229, 315, 391, 230), (323, 592, 565, 181, 294), (660, 514, 499, 508, 507, 585), (225, 226, 222, 240), (613, 723, 724, 614), (459, 246, 460, 458), (246, 456, 463, 460), (462, 237, 241, 344, 458, 460, 463, 227), (461, 238, 237, 462), (456, 228, 227, 463), (470, 268, 267, 471), (354, 269, 390, 353), (351, 412, 413, 407), (399, 404, 408, 401), (248, 347, 407, 257), (310, 581, 583, 448, 312), (468, 465, 469, 467), (643, 375, 378, 646), (243, 517, 525, 251), (466, 471, 267, 353, 390, 467, 469), (511, 727, 501, 728, 725, 723, 613, 515), (269, 468, 467, 390), (186, 608, 609, 576, 187), (658, 486, 484, 650), (628, 701, 546, 695, 488, 589, 588, 587, 586, 584, 583, 581, 582, 624), (548, 552, 279, 274), (509, 235, 220, 494), (692, 480, 204, 252, 382, 389, 658, 650, 526), (514, 579, 726, 512, 513, 497, 496), (337, 606, 607, 338), (245, 519, 503, 505, 189, 231, 229), (328, 597, 619, 350), (398, 410, 411, 256), (486, 534, 483, 484), (546, 545, 694, 695), (214, 489, 475, 200), (238, 239, 242, 241, 237), (516, 515, 613, 614), (699, 544, 523, 698), (491, 684, 717, 536), (248, 257, 406, 260), (394, 387, 386, 393), (652, 649, 664, 651), (348, 617, 618, 349), (324, 593, 517, 243), (639, 642, 374, 371), (288, 560, 559, 287), (309, 580, 612, 343), (687, 419, 420, 688), (703, 693, 707, 708), (630, 629, 535, 522, 656, 485, 649, 633, 631, 697, 692, 526, 632, 653, 650, 484, 483, 540, 693, 703, 682, 567, 479, 626, 627), (278, 281, 282, 277, 290), (406, 201, 358, 363), (199, 474, 593, 324), (408, 404, 403, 413, 412, 411, 410, 409), (272, 271, 430, 431), (498, 500, 496, 497, 539, 263, 223, 222, 226, 224, 177), (472, 477, 636, 710), (476, 627, 635, 637), (357, 358, 627, 626), (213, 212, 373, 301, 250), (645, 648, 647, 646), (527, 253, 273, 547), (589, 488, 487, 590), (573, 572, 524), (387, 394, 252, 365), (649, 485, 665, 664), (98, 89, 8, 17, 15, 96), (349, 618, 474, 199), (653, 632, 655, 654), (722, 579, 514, 660, 504, 503, 519, 493, 475, 489, 490, 492, 478, 481, 482, 480, 692, 697, 628, 624, 582, 621, 619, 597, 596, 594, 595, 607, 606, 525, 517, 593, 474, 618, 617, 604, 603, 602, 601, 574, 573, 524, 488, 695, 698, 523, 491, 536, 631, 633, 649, 652, 657, 656, 522, 616, 532, 620, 530, 667, 669, 611, 510, 564, 563, 509, 494, 529, 495, 528, 527, 547, 554, 553, 557, 556, 559, 560, 558, 550, 549, 555, 552, 548, 538, 537, 737, 733, 730, 729, 735, 542, 623, 543, 696, 539, 497, 513, 516, 614, 724, 520, 721, 502), (727, 726, 579, 722, 502, 501), (542, 541, 622, 623), (396, 397, 388, 210), (665, 666, 651, 664), (657, 652, 651, 666), (437, 706, 707, 693, 424, 438), (526, 650, 662, 663), (270, 416, 452, 415, 433, 430, 271, 425, 429), (616, 675, 620, 532), (670, 669, 677, 676), (675, 531, 671, 681), (326, 595, 594, 325), (629, 630, 674, 535), (477, 476, 637, 636), (630, 627, 476, 674), (531, 668, 672, 671), (695, 694, 699, 698), (343, 612, 615, 346), (707, 706, 705, 714, 715, 709, 708), (196, 704, 705, 706, 437, 436, 435), (644, 643, 646, 647), (422, 423, 691, 690), (84, 151, 83, 86, 5, 3, 48), (736, 541, 542, 735), (418, 419, 687, 686), (538, 262, 417, 685), (570, 571, 190, 300, 299), (203, 357, 626, 479), (372, 640, 634, 366), (280, 553, 554, 282, 281), (249, 216, 416, 270), (640, 372, 376, 375, 643, 644), (207, 482, 481, 206), (175, 718, 719, 188), (716, 715, 714, 713), (705, 704, 713, 714), (704, 711, 716, 713), (711, 709, 715, 716), (313, 312, 448, 583, 584, 586, 316), (591, 592, 323, 322, 183), (648, 642, 639, 636, 637, 635, 634, 640, 644, 647), (495, 221, 254, 528), (667, 678, 677, 669), (296, 567, 682, 414), (683, 631, 536, 717), (473, 720, 718, 175), (503, 504, 660, 585), (499, 514, 496, 500), (364, 415, 452, 261), (724, 723, 725, 520), (359, 431, 430, 433), (512, 511, 515, 516, 513), (331, 600, 578, 307), (726, 727, 511, 512), (721, 728, 501, 502), (627, 358, 367, 366, 634, 635), (623, 622, 659, 543), (545, 546, 701, 700), (683, 702, 628, 697, 631), (620, 675, 681, 680), (668, 670, 676, 672), (522, 531, 675, 616), (434, 439, 438, 424), (733, 732, 734, 730), (518, 521, 712, 625, 611), (244, 342, 356, 443, 247), (284, 556, 557, 285), (734, 732, 659, 622, 541, 736, 731), (543, 659, 732, 733), (320, 319, 588, 589), (588, 319, 317, 587), (587, 317, 316, 586), (97, 99, 101, 93, 87), (322, 320, 589, 590, 130, 591, 117, 183), (31, 321, 320, 322, 39), (603, 334, 333, 450, 602), (604, 335, 334, 603), (303, 302, 573, 574), (301, 300, 571, 572), (302, 301, 572, 573)])
me_cube_001.polygons.foreach_set('use_smooth', [1, 1, 1, 1, 1, 1, 1, 1, 1, 1, 0, 1, 1, 1, 1, 0, 0, 0, 0, 0, 0, 0, 1, 1, 1, 1, 1, 0, 1, 1, 1, 0, 1, 1, 0, 0, 1, 1, 1, 1, 0, 0, 0, 0, 1, 0, 0, 0, 0, 0, 0, 0, 0, 0, 0, 0, 0, 0, 0, 0, 0, 0, 0, 0, 0, 0, 0, 0, 0, 0, 0, 0, 0, 0, 0, 0, 0, 0, 0, 0, 0, 0, 0, 0, 0, 0, 0, 0, 0, 0, 0, 0, 0, 0, 0, 0, 0, 0, 0, 0, 0, 0, 0, 0, 0, 0, 0, 0, 0, 0, 0, 0, 0, 0, 0, 0, 0, 0, 0, 0, 0, 0, 0, 0, 0, 0, 0, 0, 0, 0, 0, 0, 0, 0, 0, 0, 0, 0, 0, 0, 0, 0, 0, 0, 0, 0, 0, 0, 0, 0, 0, 0, 0, 0, 0, 0, 0, 0, 0, 0, 0, 0, 0, 0, 0, 0, 1, 0, 0, 0, 0, 0, 0, 0, 0, 0, 0, 0, 0, 0, 0, 0, 0, 0, 0, 1, 0, 0, 0, 0, 0, 0, 0, 0, 0, 0, 0, 0, 0, 0, 0, 0, 0, 0, 0, 0, 0, 0, 0, 0, 0, 0, 0, 0, 0, 0, 0, 0, 0, 0, 0, 0, 0, 0, 0, 0, 0, 0, 0, 0, 0, 0, 0, 0, 0, 0, 0, 0, 0, 0, 0, 1, 1, 0, 0, 0, 0, 0, 0, 0, 0, 0, 0, 0, 0, 0, 0, 0, 0, 0, 0, 0, 0, 0, 0, 0, 0, 0, 0, 0, 0, 0, 0, 0, 0, 0, 0, 0, 0, 0, 0, 0, 0, 0, 0, 0, 0, 0, 0, 0, 0, 0, 0, 0, 0, 0, 0, 0, 0, 0, 0, 0, 0, 0, 0, 0, 0, 0, 0, 0, 0, 0, 0, 0, 0, 0, 0, 0, 0, 0, 0, 0, 0, 0, 0, 0, 0, 0, 0, 0, 0, 0, 0, 0, 0, 0, 0, 0, 0, 0, 0, 0, 0, 0, 0, 0, 0, 0, 0, 0, 0, 0, 0, 0, 0, 0, 0, 0, 0, 0, 1, 0, 0, 0, 0, 0, 0, 0, 0, 0, 0, 0, 0, 0, 0, 0, 0, 0, 0, 0, 0, 0, 0, 0, 0, 0, 1, 0, 0, 0, 0, 0, 0, 0, 0, 0, 0, 0, 0, 0, 0, 0, 0, 0, 0, 0, 0, 0, 0, 0, 0, 0, 0, 0, 0, 0, 0, 0, 0, 0, 0, 0, 0, 0, 0, 0, 0, 0, 0, 0, 0, 0, 0, 0, 0, 0, 1, 0, 0, 0, 0, 0, 0, 0])
me_cube_001.polygons.foreach_set('material_index', [1, 1, 1, 1, 1, 1, 1, 1, 1, 1, 0, 1, 1, 1, 1, 0, 0, 0, 0, 0, 0, 0, 1, 1, 1, 1, 1, 0, 1, 1, 1, 0, 1, 1, 0, 0, 1, 1, 1, 1, 0, 0, 0, 0, 1, 0, 0, 0, 0, 0, 1, 0, 0, 0, 0, 0, 0, 1, 0, 0, 0, 0, 0, 0, 0, 0, 0, 0, 0, 1, 0, 0, 1, 0, 0, 1, 1, 0, 0, 0, 0, 0, 0, 0, 1, 0, 0, 0, 0, 0, 0, 0, 0, 0, 0, 0, 0, 0, 1, 0, 0, 0, 1, 1, 0, 0, 0, 0, 0, 0, 0, 0, 1, 0, 0, 0, 0, 1, 0, 0, 0, 0, 0, 0, 0, 1, 0, 1, 0, 1, 0, 0, 0, 0, 0, 0, 0, 0, 0, 0, 0, 0, 0, 0, 0, 1, 0, 0, 0, 0, 0, 0, 0, 0, 1, 0, 0, 0, 1, 0, 0, 0, 0, 0, 0, 0, 1, 0, 0, 0, 0, 0, 0, 0, 0, 0, 0, 0, 0, 0, 0, 0, 0, 0, 0, 1, 0, 0, 0, 0, 0, 0, 0, 0, 0, 0, 0, 0, 0, 0, 0, 0, 0, 0, 0, 0, 0, 0, 0, 0, 0, 0, 0, 0, 0, 0, 0, 0, 0, 0, 0, 0, 0, 0, 0, 0, 0, 0, 0, 0, 0, 0, 0, 0, 0, 0, 0, 0, 0, 0, 0, 1, 1, 0, 0, 0, 0, 0, 0, 0, 0, 0, 0, 0, 0, 0, 0, 0, 0, 0, 0, 0, 0, 0, 0, 0, 0, 0, 0, 0, 0, 0, 0, 0, 0, 0, 0, 0, 0, 0, 0, 0, 0, 0, 0, 0, 0, 0, 0, 0, 0, 0, 0, 0, 0, 0, 0, 0, 0, 0, 0, 0, 0, 0, 0, 0, 0, 0, 0, 0, 0, 0, 0, 0, 0, 0, 0, 0, 0, 0, 0, 0, 0, 0, 0, 0, 0, 0, 0, 0, 0, 0, 0, 0, 0, 0, 0, 0, 0, 0, 0, 0, 0, 0, 0, 0, 0, 0, 0, 0, 0, 0, 0, 0, 0, 0, 0, 0, 0, 0, 1, 0, 0, 0, 0, 0, 0, 0, 0, 0, 0, 0, 0, 0, 0, 0, 0, 0, 0, 0, 0, 0, 0, 0, 0, 0, 1, 0, 0, 0, 0, 0, 0, 0, 0, 0, 0, 0, 0, 0, 0, 0, 0, 0, 0, 0, 0, 0, 0, 0, 0, 0, 0, 0, 0, 0, 0, 0, 0, 0, 0, 0, 0, 0, 0, 0, 0, 0, 0, 0, 0, 0, 0, 0, 0, 0, 1, 0, 0, 0, 0, 0, 0, 1])
_k = set([(31, 39), (66, 67), (67, 69), (67, 126), (77, 80), (78, 79), (79, 80), (104, 138), (117, 130), (121, 143), (159, 173), (171, 173), (172, 173), (175, 188), (175, 198), (175, 473), (176, 182), (176, 255), (176, 533), (177, 224), (177, 498), (181, 294), (181, 565), (183, 322), (183, 591), (184, 277), (184, 551), (185, 289), (185, 561), (186, 187), (186, 339), (186, 608), (187, 305), (187, 576), (188, 341), (188, 610), (188, 719), (189, 231), (189, 505), (190, 300), (190, 571), (191, 192), (191, 638), (195, 196), (195, 442), (196, 435), (196, 704), (197, 369), (198, 341), (199, 324), (199, 349), (199, 474), (200, 214), (200, 218), (200, 475), (201, 202), (201, 358), (201, 370), (201, 406), (202, 244), (202, 368), (203, 296), (203, 357), (203, 479), (204, 207), (204, 252), (204, 480), (205, 217), (205, 361), (206, 207), (206, 361), (206, 481), (207, 482), (208, 209), (208, 259), (208, 266), (209, 211), (209, 382), (210, 381), (210, 388), (210, 396), (211, 259), (211, 389), (211, 486), (212, 321), (213, 250), (213, 320), (214, 215), (214, 489), (215, 217), (215, 490), (216, 249), (216, 264), (216, 416), (217, 492), (218, 219), (218, 245), (218, 493), (219, 335), (219, 348), (220, 235), (220, 293), (220, 494), (221, 254), (221, 255), (222, 223), (222, 226), (222, 240), (223, 239), (223, 263), (224, 226), (225, 226), (225, 234), (225, 240), (227, 228), (227, 462), (227, 463), (228, 456), (228, 457), (229, 230), (229, 231), (229, 245), (229, 315), (230, 391), (233, 234), (233, 315), (235, 291), (236, 292), (236, 342), (237, 238), (237, 241), (237, 462), (238, 239), (238, 461), (239, 242), (240, 308), (240, 391), (241, 242), (241, 344), (242, 345), (243, 251), (243, 324), (243, 517), (244, 342), (244, 399), (245, 519), (246, 456), (246, 459), (246, 460), (248, 257), (248, 260), (248, 347), (249, 270), (249, 428), (250, 301), (250, 302), (251, 337), (251, 525), (252, 365), (252, 382), (252, 394), (253, 254), (253, 273), (254, 528), (255, 293), (256, 314), (256, 351), (256, 398), (256, 411), (257, 399), (257, 403), (257, 406), (257, 407), (258, 347), (258, 351), (259, 534), (260, 360), (260, 406), (261, 265), (261, 364), (261, 452), (262, 274), (262, 417), (263, 427), (263, 539), (264, 265), (264, 432), (265, 318), (266, 424), (266, 540), (267, 268), (267, 353), (267, 471), (268, 354), (268, 470), (269, 354), (269, 390), (269, 468), (270, 429), (271, 272), (272, 426), (273, 278), (273, 547), (274, 279), (274, 548), (275, 276), (275, 283), (275, 549), (276, 286), (276, 550), (277, 282), (277, 290), (278, 281), (278, 290), (279, 283), (279, 552), (280, 281), (280, 285), (280, 553), (281, 282), (282, 554), (284, 285), (284, 287), (284, 556), (285, 557), (286, 288), (286, 558), (287, 288), (287, 559), (288, 560), (289, 290), (291, 292), (291, 563), (292, 564), (293, 402), (294, 295), (294, 323), (295, 297), (295, 566), (296, 414), (296, 567), (297, 339), (297, 568), (298, 299), (298, 346), (298, 569), (299, 300), (299, 570), (300, 301), (301, 302), (301, 373), (302, 303), (302, 573), (303, 332), (303, 451), (304, 305), (304, 329), (304, 575), (305, 340), (306, 307), (306, 309), (307, 331), (308, 457), (308, 461), (309, 343), (309, 580), (310, 311), (310, 312), (310, 581), (311, 352), (311, 355), (312, 313), (312, 448), (313, 316), (314, 388), (315, 391), (316, 317), (317, 319), (318, 384), (319, 320), (320, 321), (322, 323), (323, 592), (324, 593), (325, 326), (325, 327), (325, 594), (326, 338), (326, 595), (327, 328), (327, 596), (328, 350), (328, 597), (329, 330), (329, 598), (330, 331), (330, 599), (331, 600), (332, 333), (332, 601), (333, 334), (333, 450), (334, 335), (335, 449), (337, 338), (337, 606), (338, 607), (339, 340), (341, 362), (341, 455), (342, 400), (343, 346), (344, 345), (344, 458), (345, 459), (346, 615), (347, 407), (348, 349), (348, 617), (349, 618), (350, 352), (350, 619), (351, 407), (351, 412), (353, 354), (353, 390), (355, 359), (357, 358), (357, 626), (358, 363), (358, 367), (358, 627), (359, 364), (359, 431), (359, 433), (360, 363), (361, 362), (363, 406), (364, 415), (365, 385), (366, 367), (366, 372), (366, 634), (367, 370), (368, 369), (368, 370), (368, 371), (371, 374), (371, 639), (372, 376), (372, 640), (374, 380), (374, 642), (375, 643), (376, 379), (377, 378), (377, 380), (377, 645), (378, 379), (378, 646), (379, 380), (381, 384), (382, 385), (382, 389), (382, 393), (383, 384), (383, 395), (383, 397), (384, 388), (386, 393), (387, 394), (388, 397), (389, 658), (390, 467), (393, 394), (396, 397), (398, 400), (398, 410), (398, 468), (399, 401), (399, 404), (400, 401), (400, 409), (401, 408), (403, 404), (403, 413), (404, 408), (407, 413), (408, 409), (409, 410), (410, 411), (411, 412), (412, 413), (414, 434), (414, 682), (415, 433), (415, 452), (416, 452), (417, 418), (417, 685), (418, 419), (418, 686), (419, 420), (419, 687), (420, 421), (420, 688), (421, 422), (421, 689), (422, 423), (422, 690), (423, 427), (423, 691), (424, 434), (424, 438), (424, 693), (425, 426), (425, 429), (426, 428), (427, 696), (428, 429), (430, 431), (430, 433), (432, 470), (434, 439), (434, 703), (435, 436), (435, 444), (436, 437), (436, 445), (437, 438), (437, 706), (438, 439), (439, 440), (440, 442), (440, 446), (442, 447), (444, 445), (444, 447), (445, 446), (446, 447), (448, 583), (449, 604), (450, 602), (451, 574), (453, 455), (456, 463), (458, 459), (458, 460), (460, 463), (461, 462), (464, 465), (464, 466), (464, 470), (465, 468), (465, 469), (466, 469), (466, 471), (467, 468), (467, 469), (470, 471), (473, 478), (473, 610), (474, 593), (474, 618), (475, 489), (475, 493), (476, 477), (476, 627), (476, 637), (476, 674), (477, 518), (477, 636), (478, 481), (478, 492), (479, 567), (479, 626), (480, 482), (480, 692), (481, 482), (483, 484), (483, 534), (483, 540), (484, 486), (484, 650), (485, 649), (485, 656), (486, 534), (486, 658), (487, 590), (487, 641), (488, 524), (488, 589), (488, 695), (489, 490), (490, 492), (491, 523), (491, 536), (491, 684), (493, 519), (494, 509), (494, 529), (495, 528), (495, 529), (496, 497), (496, 500), (496, 514), (497, 513), (497, 539), (498, 500), (499, 500), (499, 508), (499, 514), (501, 502), (501, 727), (501, 728), (502, 721), (502, 722), (503, 504), (503, 505), (503, 519), (503, 585), (504, 660), (507, 508), (507, 585), (509, 563), (510, 564), (510, 611), (511, 512), (511, 515), (511, 727), (512, 513), (512, 726), (513, 516), (514, 579), (514, 660), (515, 516), (515, 613), (516, 614), (517, 525), (517, 593), (518, 611), (518, 668), (520, 721), (520, 724), (520, 725), (522, 531), (522, 535), (522, 616), (522, 656), (523, 544), (523, 698), (524, 572), (524, 573), (525, 606), (526, 632), (526, 650), (526, 663), (526, 692), (527, 528), (527, 547), (529, 533), (530, 620), (530, 667), (530, 679), (531, 668), (531, 671), (531, 674), (531, 675), (532, 616), (532, 620), (535, 629), (535, 674), (536, 631), (536, 717), (537, 538), (537, 737), (538, 548), (538, 685), (539, 696), (540, 693), (541, 542), (541, 622), (541, 736), (542, 623), (542, 735), (543, 623), (543, 659), (543, 696), (543, 733), (544, 684), (544, 699), (545, 546), (545, 694), (545, 700), (546, 695), (547, 554), (548, 552), (549, 550), (549, 555), (550, 558), (551, 562), (552, 555), (553, 554), (553, 557), (556, 557), (556, 559), (558, 560), (559, 560), (561, 562), (563, 564), (565, 566), (565, 592), (566, 568), (567, 682), (568, 608), (569, 570), (569, 615), (570, 571), (571, 572), (572, 573), (572, 641), (573, 574), (574, 601), (575, 576), (575, 598), (576, 609), (577, 578), (577, 580), (578, 600), (579, 722), (579, 726), (580, 612), (581, 582), (581, 583), (582, 621), (582, 624), (583, 584), (584, 586), (585, 660), (586, 587), (587, 588), (588, 589), (589, 590), (591, 592), (591, 641), (594, 595), (594, 596), (595, 607), (596, 597), (597, 619), (598, 599), (599, 600), (601, 602), (602, 603), (603, 604), (604, 617), (606, 607), (608, 609), (611, 625), (611, 669), (612, 615), (613, 614), (613, 723), (614, 724), (616, 675), (617, 618), (619, 621), (620, 675), (620, 680), (622, 623), (622, 659), (624, 628), (626, 627), (627, 630), (627, 635), (628, 697), (628, 701), (628, 702), (629, 630), (630, 674), (631, 633), (631, 683), (631, 697), (632, 653), (633, 649), (634, 635), (634, 640), (635, 637), (636, 637), (636, 639), (636, 710), (638, 710), (639, 642), (640, 644), (642, 648), (643, 644), (643, 646), (645, 646), (645, 648), (649, 652), (649, 664), (650, 653), (650, 658), (650, 662), (652, 657), (654, 662), (655, 663), (656, 657), (659, 732), (662, 663), (664, 665), (667, 669), (667, 678), (668, 670), (668, 672), (669, 670), (669, 677), (670, 676), (671, 672), (671, 681), (672, 676), (675, 681), (676, 677), (677, 678), (678, 679), (679, 680), (680, 681), (682, 703), (683, 702), (683, 717), (684, 717), (685, 686), (686, 687), (687, 688), (688, 689), (689, 690), (690, 691), (691, 696), (692, 697), (693, 703), (693, 707), (694, 695), (694, 699), (695, 698), (698, 699), (700, 701), (700, 702), (703, 708), (704, 705), (704, 711), (704, 713), (705, 706), (705, 714), (706, 707), (707, 708), (708, 709), (709, 711), (709, 715), (711, 716), (713, 714), (713, 716), (714, 715), (715, 716), (718, 719), (721, 728), (723, 724), (723, 725), (725, 728), (726, 727), (729, 730), (729, 731), (729, 735), (730, 733), (730, 734), (731, 734), (731, 736), (732, 733), (732, 734), (733, 737), (735, 736)])
me_cube_001.attributes.new('sharp_edge', 'BOOLEAN', 'EDGE').data.foreach_set('value', [ (min(e.vertices), max(e.vertices)) in _k for e in me_cube_001.edges])
_uv = me_cube_001.uv_layers.new(name='UVMap')
_uv.uv.foreach_set('vector', [0.6229, 0.08679, 0.5693, 0.07064, 0.5707, 0.03804, 0.6226, 0.05998, 0.3972, 0.8176, 0.3972, 0.8454, 0.3354, 0.8454, 0.3354, 0.8176, 0.8191, 0.5799, 0.8191, 0.5553, 0.881, 0.5553, 0.881, 0.5799, 0.5696, 0.1245, 0.46, 0.1173, 0.4407, 0.1103, 0.4381, 0.1009, 0.436, 0.09296, 0.4354, 0.05354, 0.4997, 0.0526, 0.5693, 0.07064, 0.5693, 0.07064, 0.4997, 0.0526, 0.4972, 0.008555, 0.5707, 0.03804, 0.4354, 0.05354, 0.4096, 0.05387, 0.4137, 0.02488, 0.4321, 0.007344, 0.4381, 0.1009, 0.4153, 0.09786, 0.4102, 0.09329, 0.436, 0.09296, 0.436, 0.09296, 0.4102, 0.09329, 0.4096, 0.05387, 0.4354, 0.05354, 0.2164, 0.6814, 0.215, 0.6934, 0.2138, 0.7034, 0.2134, 0.7308, 0.1597, 0.747, 0.16, 0.6932, 0.4407, 0.1103, 0.4215, 0.1033, 0.4153, 0.09786, 0.4381, 0.1009, 0.79, 0.9724, 0.7827, 0.9722, 0.7827, 0.9707, 0.7914, 0.9664, 0.8967, 0.3754, 0.8967, 0.3562, 0.8967, 0.3489, 0.9124, 0.3689, 0.8191, 0.4844, 0.8191, 0.3888, 0.8349, 0.3947, 0.8349, 0.4914, 0.6273, 0.1469, 0.5696, 0.1373, 0.5696, 0.1245, 0.626, 0.1362, 0.8967, 0.3947, 0.8967, 0.3754, 0.9124, 0.3689, 0.9124, 0.3888, 0.1082, 0.9182, 0.1082, 0.9273, 0.1082, 0.9373, 0.09275, 0.9373, 0.07729, 0.9373, 0.07729, 0.9273, 0.07729, 0.9182, 0.07729, 0.9078, 0.1082, 0.9078, 0.9956, 0.1889, 0.9984, 0.1889, 0.9984, 0.2797, 0.9956, 0.2797, 0.9982, 0.6119, 0.9982, 0.7027, 0.9953, 0.7027, 0.9953, 0.6119, 0.7827, 0.9454, 0.6894, 0.9454, 0.6937, 0.8176, 0.7784, 0.8176, 0.9962, 0.1835, 0.9822, 0.1835, 0.9822, 0.1238, 0.9962, 0.1238, 0.9652, 0.55, 0.9498, 0.55, 0.9505, 0.442, 0.9645, 0.442, 0.8501, 0.3339, 0.8436, 0.3339, 0.8436, 0.2994, 0.8501, 0.2994, 0.2134, 0.7308, 0.213, 0.7576, 0.1611, 0.7796, 0.1597, 0.747, 0.1597, 0.747, 0.1611, 0.7796, 0.08767, 0.8091, 0.09013, 0.765, 0.02584, 0.7641, 0.02249, 0.8103, 0.004112, 0.7927, 0.0, 0.7637, 0.02857, 0.7167, 0.02641, 0.7247, 0.0005775, 0.7243, 0.005727, 0.7197, 0.02641, 0.7247, 0.02584, 0.7641, 0.0, 0.7637, 0.0005775, 0.7243, 0.9743, 0.9647, 0.9124, 0.9647, 0.9124, 0.9587, 0.9279, 0.9587, 0.9433, 0.9587, 0.9588, 0.9587, 0.9588, 0.8929, 0.9588, 0.8679, 0.9743, 0.8679, 0.8967, 0.4914, 0.8967, 0.3947, 0.9124, 0.3888, 0.9124, 0.4844, 0.4997, 0.0526, 0.4354, 0.05354, 0.4321, 0.007344, 0.4587, 0.0, 0.4972, 0.008555, 0.8349, 0.3339, 0.8967, 0.3339, 0.8967, 0.3407, 0.8967, 0.3489, 0.8967, 0.3562, 0.8349, 0.3562, 0.8349, 0.3489, 0.8349, 0.3407, 0.9786, 0.07738, 0.9786, 0.09286, 0.9663, 0.09286, 0.9541, 0.09286, 0.9541, 0.07738, 0.9663, 0.07738, 0.16, 0.6932, 0.1597, 0.747, 0.09013, 0.765, 0.02584, 0.7641, 0.02641, 0.7247, 0.02857, 0.7167, 0.03114, 0.7073, 0.05042, 0.7003, 0.03114, 0.7073, 0.02857, 0.7167, 0.005727, 0.7197, 0.01188, 0.7143, 0.08005, 0.8979, 0.09275, 0.8979, 0.1054, 0.8979, 0.1075, 0.9053, 0.1082, 0.9078, 0.07729, 0.9078, 0.07799, 0.9053, 0.9634, 0.3005, 0.9647, 0.3065, 0.956, 0.3022, 0.956, 0.3007, 0.8349, 0.3754, 0.8191, 0.3689, 0.8349, 0.3489, 0.8349, 0.3562, 0.871, 0.7526, 0.8655, 0.7526, 0.8501, 0.7526, 0.8346, 0.7526, 0.8291, 0.7526, 0.8191, 0.6974, 0.8191, 0.6195, 0.881, 0.6195, 0.881, 0.6974, 0.2177, 0.6708, 0.2164, 0.6814, 0.16, 0.6932, 0.16, 0.6803, 0.8349, 0.3947, 0.8191, 0.3888, 0.8191, 0.3689, 0.8349, 0.3754, 0.9853, 0.1083, 0.9786, 0.1083, 0.9786, 0.09286, 0.9853, 0.09286, 0.9178, 0.3687, 0.9178, 0.3339, 0.9429, 0.3339, 0.9429, 0.6701, 0.9498, 0.6701, 0.9498, 0.7061, 0.9429, 0.7335, 0.9124, 0.7335, 0.9124, 0.6701, 0.9178, 0.6701, 0.8164, 0.8176, 0.8164, 0.9457, 0.8136, 0.9457, 0.8136, 0.8176, 0.2109, 0.8216, 0.2202, 0.8216, 0.2202, 0.8275, 0.2109, 0.8275, 0.3972, 0.8944, 0.3354, 0.8944, 0.3354, 0.869, 0.3972, 0.869, 0.1855, 1.0, 0.1855, 0.9403, 0.1995, 0.9403, 0.1995, 1.0, 0.9498, 0.442, 0.9505, 0.3339, 0.9645, 0.3339, 0.9652, 0.442, 0.6894, 0.8176, 0.6851, 0.9454, 0.6004, 0.9454, 0.5961, 0.8176, 0.9498, 0.55, 0.9652, 0.55, 0.9652, 0.55, 0.9498, 0.55, 0.1082, 0.9078, 0.1075, 0.9053, 0.1075, 0.9053, 0.1082, 0.9078, 0.213, 0.7576, 0.2134, 0.7308, 0.2134, 0.7308, 0.213, 0.7576, 0.9505, 0.3339, 0.9498, 0.442, 0.9498, 0.442, 0.9505, 0.3339, 0.6894, 0.9454, 0.7827, 0.9454, 0.7827, 0.9454, 0.6894, 0.9454, 0.0, 0.0, 0.0, 0.0, 0.0, 0.0, 0.0, 0.0, 0.09275, 0.9373, 0.1082, 0.9373, 0.1082, 0.9373, 0.09275, 0.9373, 0.07729, 0.9182, 0.07729, 0.9273, 0.07729, 0.9273, 0.07729, 0.9182, 0.0, 0.0, 0.0, 0.0, 0.0, 0.0, 0.0, 0.0, 0.8501, 0.7526, 0.8655, 0.7526, 0.8655, 0.7526, 0.8501, 0.7526, 0.0, 0.0, 0.0, 0.0, 0.0, 0.0, 0.0, 0.0, 0.1995, 0.9403, 0.1855, 0.9403, 0.1855, 0.9403, 0.1995, 0.9403, 0.1075, 0.9053, 0.1054, 0.8979, 0.1054, 0.8979, 0.1075, 0.9053, 0.9786, 0.1083, 0.9853, 0.1083, 0.9853, 0.1083, 0.9786, 0.1083, 0.0, 0.0, 0.0, 0.0, 0.0, 0.0, 0.0, 0.0, 0.0, 0.0, 0.0, 0.0, 0.0, 0.0, 0.0, 0.0, 0.1855, 0.9403, 0.1855, 1.0, 0.1855, 1.0, 0.1855, 0.9403, 0.9786, 0.09286, 0.9786, 0.07738, 0.9786, 0.07738, 0.9786, 0.09286, 0.0, 0.0, 0.0, 0.0, 0.0, 0.0, 0.0, 0.0, 0.8436, 0.3339, 0.8501, 0.3339, 0.8501, 0.3339, 0.8436, 0.3339, 0.0, 0.0, 0.0, 0.0, 0.0, 0.0, 0.0, 0.0, 0.2164, 0.6814, 0.2177, 0.6708, 0.2177, 0.6708, 0.2164, 0.6814, 0.0, 0.0, 0.0, 0.0, 0.0, 0.0, 0.0, 0.0, 0.9541, 0.09286, 0.9663, 0.09286, 0.9663, 0.09286, 0.9541, 0.09286, 0.8812, 0.5449, 0.8967, 0.5449, 0.8967, 0.5449, 0.8812, 0.5449, 0.1982, 0.8176, 0.2016, 0.8216, 0.2016, 0.8216, 0.1982, 0.8176, 0.2109, 0.8275, 0.2202, 0.8275, 0.2202, 0.8275, 0.2109, 0.8275, 0.8291, 0.7526, 0.8346, 0.7526, 0.8346, 0.7526, 0.8291, 0.7526, 0.215, 0.6934, 0.2164, 0.6814, 0.2164, 0.6814, 0.215, 0.6934, 0.9663, 0.09286, 0.9786, 0.09286, 0.9786, 0.09286, 0.9663, 0.09286, 0.0, 0.0, 0.0, 0.0, 0.0, 0.0, 0.0, 0.0, 0.0, 0.0, 0.0, 0.0, 0.0, 0.0, 0.0, 0.0, 0.0, 0.0, 0.0, 0.0, 0.0, 0.0, 0.0, 0.0, 0.0, 0.0, 0.0, 0.0, 0.0, 0.0, 0.0, 0.0, 0.07729, 0.9078, 0.07729, 0.9182, 0.07729, 0.9182, 0.07729, 0.9078, 0.09275, 0.8979, 0.08005, 0.8979, 0.08005, 0.8979, 0.09275, 0.8979, 0.8658, 0.5449, 0.8812, 0.5449, 0.8812, 0.5449, 0.8658, 0.5449, 0.9647, 0.3065, 0.9634, 0.3005, 0.9634, 0.3005, 0.9647, 0.3065, 0.0, 0.0, 0.0, 0.0, 0.0, 0.0, 0.0, 0.0, 0.0, 0.0, 0.0, 0.0, 0.0, 0.0, 0.0, 0.0, 0.956, 0.3022, 0.9647, 0.3065, 0.9647, 0.3065, 0.956, 0.3022, 0.08005, 0.8979, 0.07799, 0.9053, 0.07799, 0.9053, 0.08005, 0.8979, 0.0, 0.0, 0.0, 0.0, 0.0, 0.0, 0.0, 0.0, 0.0, 0.0, 0.0, 0.0, 0.0, 0.0, 0.0, 0.0, 0.9853, 0.1083, 0.9853, 0.09286, 0.9853, 0.09286, 0.9853, 0.1083, 0.07729, 0.9273, 0.07729, 0.9373, 0.07729, 0.9373, 0.07729, 0.9273, 0.0, 0.0, 0.0, 0.0, 0.0, 0.0, 0.0, 0.0, 0.0, 0.0, 0.0, 0.0, 0.0, 0.0, 0.0, 0.0, 0.0, 0.0, 0.0, 0.0, 0.0, 0.0, 0.0, 0.0, 0.7827, 0.9707, 0.7827, 0.9722, 0.7827, 0.9722, 0.7827, 0.9707, 0.2134, 0.7308, 0.2138, 0.7034, 0.2138, 0.7034, 0.2134, 0.7308, 0.2109, 0.8176, 0.1982, 0.8176, 0.1982, 0.8176, 0.2109, 0.8176, 0.0, 0.0, 0.0, 0.0, 0.0, 0.0, 0.0, 0.0, 0.0, 0.0, 0.0, 0.0, 0.0, 0.0, 0.0, 0.0, 0.2138, 0.7034, 0.215, 0.6934, 0.215, 0.6934, 0.2138, 0.7034, 0.6229, 0.08679, 0.6226, 0.05998, 0.6226, 0.05998, 0.6229, 0.08679, 0.0, 0.0, 0.0, 0.0, 0.0, 0.0, 0.0, 0.0, 0.9498, 0.442, 0.9652, 0.442, 0.9652, 0.442, 0.9498, 0.442, 0.0, 0.0, 0.0, 0.0, 0.0, 0.0, 0.0, 0.0, 0.07799, 0.9053, 0.07729, 0.9078, 0.07729, 0.9078, 0.07799, 0.9053, 0.0, 0.0, 0.0, 0.0, 0.0, 0.0, 0.0, 0.0, 0.1082, 0.9273, 0.1082, 0.9182, 0.1082, 0.9182, 0.1082, 0.9273, 0.07729, 0.9373, 0.09275, 0.9373, 0.09275, 0.9373, 0.07729, 0.9373, 0.9663, 0.07738, 0.9541, 0.07738, 0.9541, 0.07738, 0.9663, 0.07738, 0.8346, 0.7526, 0.8501, 0.7526, 0.8501, 0.7526, 0.8346, 0.7526, 0.0, 0.0, 0.0, 0.0, 0.0, 0.0, 0.0, 0.0, 0.9786, 0.07738, 0.9663, 0.07738, 0.9663, 0.07738, 0.9786, 0.07738, 0.0, 0.0, 0.0, 0.0, 0.0, 0.0, 0.0, 0.0, 0.0, 0.0, 0.0, 0.0, 0.0, 0.0, 0.0, 0.0, 0.6273, 0.1469, 0.626, 0.1362, 0.626, 0.1362, 0.6273, 0.1469, 0.9786, 0.09286, 0.9786, 0.1083, 0.9786, 0.1083, 0.9786, 0.09286, 0.0, 0.0, 0.0, 0.0, 0.0, 0.0, 0.0, 0.0, 0.0, 0.0, 0.0, 0.0, 0.0, 0.0, 0.0, 0.0, 0.9541, 0.07738, 0.9541, 0.09286, 0.9541, 0.09286, 0.9541, 0.07738, 0.2109, 0.8216, 0.2109, 0.8275, 0.2109, 0.8275, 0.2109, 0.8216, 0.2202, 0.8275, 0.2202, 0.8216, 0.2202, 0.8216, 0.2202, 0.8275, 0.8501, 0.2994, 0.8436, 0.2994, 0.8436, 0.2994, 0.8501, 0.2994, 0.8349, 0.5449, 0.8503, 0.5449, 0.8503, 0.5449, 0.8349, 0.5449, 0.2202, 0.8216, 0.2236, 0.8176, 0.2236, 0.8176, 0.2202, 0.8216, 0.626, 0.1362, 0.6245, 0.1242, 0.6245, 0.1242, 0.626, 0.1362, 0.0, 0.0, 0.0, 0.0, 0.0, 0.0, 0.0, 0.0, 0.8655, 0.7526, 0.871, 0.7526, 0.871, 0.7526, 0.8655, 0.7526, 0.0, 0.0, 0.0, 0.0, 0.0, 0.0, 0.0, 0.0, 0.9505, 0.442, 0.9498, 0.55, 0.9498, 0.55, 0.9505, 0.442, 0.7827, 0.9454, 0.7784, 0.8176, 0.7784, 0.8176, 0.7827, 0.9454, 0.0, 0.0, 0.0, 0.0, 0.0, 0.0, 0.0, 0.0, 0.1082, 0.9182, 0.1082, 0.9078, 0.1082, 0.9078, 0.1082, 0.9182, 0.0, 0.0, 0.0, 0.0, 0.0, 0.0, 0.0, 0.0, 0.2016, 0.8216, 0.2109, 0.8216, 0.2109, 0.8216, 0.2016, 0.8216, 0.0, 0.0, 0.0, 0.0, 0.0, 0.0, 0.0, 0.0, 0.9822, 0.1238, 0.9822, 0.1835, 0.9822, 0.1835, 0.9822, 0.1238, 0.0, 0.0, 0.0, 0.0, 0.0, 0.0, 0.0, 0.0, 0.9962, 0.1238, 0.9822, 0.1238, 0.9822, 0.1238, 0.9962, 0.1238, 0.0, 0.0, 0.0, 0.0, 0.0, 0.0, 0.0, 0.0, 0.1054, 0.8979, 0.09275, 0.8979, 0.09275, 0.8979, 0.1054, 0.8979, 0.9178, 0.3339, 0.9178, 0.3687, 0.9178, 0.3687, 0.9178, 0.3339, 0.79, 0.9724, 0.7914, 0.9664, 0.7914, 0.9664, 0.79, 0.9724, 0.8503, 0.5449, 0.8658, 0.5449, 0.8658, 0.5449, 0.8503, 0.5449, 0.7914, 0.9664, 0.7827, 0.9707, 0.7827, 0.9707, 0.7914, 0.9664, 0.9853, 0.09286, 0.9786, 0.09286, 0.9786, 0.09286, 0.9853, 0.09286, 0.8436, 0.2994, 0.8436, 0.3339, 0.8436, 0.3339, 0.8436, 0.2994, 0.0, 0.0, 0.0, 0.0, 0.0, 0.0, 0.0, 0.0, 0.0, 0.0, 0.0, 0.0, 0.0, 0.0, 0.0, 0.0, 0.0, 0.0, 0.0, 0.0, 0.0, 0.0, 0.0, 0.0, 0.1082, 0.9373, 0.1082, 0.9273, 0.1082, 0.9273, 0.1082, 0.9373, 0.6894, 0.8176, 0.5961, 0.8176, 0.5961, 0.8176, 0.6894, 0.8176, 0.6233, 0.1142, 0.6229, 0.08679, 0.6229, 0.08679, 0.6233, 0.1142, 0.5961, 0.8176, 0.6004, 0.9454, 0.6004, 0.9454, 0.5961, 0.8176, 0.0, 0.0, 0.0, 0.0, 0.0, 0.0, 0.0, 0.0, 0.0, 0.0, 0.0, 0.0, 0.0, 0.0, 0.0, 0.0, 0.6245, 0.1242, 0.6233, 0.1142, 0.6233, 0.1142, 0.6245, 0.1242, 0.0, 0.0, 0.0, 0.0, 0.0, 0.0, 0.0, 0.0, 0.956, 0.3007, 0.956, 0.3022, 0.956, 0.3022, 0.956, 0.3007, 0.2236, 0.8176, 0.2109, 0.8176, 0.2109, 0.8176, 0.2236, 0.8176, 0.9117, 0.3152, 0.9226, 0.3152, 0.9226, 0.3306, 0.9164, 0.3306, 0.9123, 0.3306, 0.9716, 0.3305, 0.9716, 0.2997, 0.9748, 0.3083, 0.9748, 0.3327, 0.01546, 0.8409, 0.0, 0.8409, 0.0, 0.8386, 0.01546, 0.8232, 0.9872, 0.8573, 0.9872, 0.7954, 0.9979, 0.7954, 0.9979, 0.8264, 0.9979, 0.8573, 0.8349, 0.4914, 0.8349, 0.3947, 0.8967, 0.3947, 0.8967, 0.4914, 0.8592, 0.831, 0.8592, 0.8929, 0.8542, 0.8929, 0.8542, 0.831, 0.6387, 0.08654, 0.6383, 0.05657, 0.6652, 0.05076, 0.6655, 0.07159, 0.6598, 0.07188, 0.655, 0.07665, 0.655, 0.0863, 0.9949, 0.555, 0.9949, 0.5339, 0.9977, 0.5339, 0.9977, 0.6119, 0.9949, 0.6119, 0.2016, 0.9223, 0.2202, 0.9223, 0.2202, 0.9353, 0.2016, 0.9353, 0.3092, 0.9748, 0.3092, 0.9453, 0.3177, 0.9453, 0.3177, 0.9748, 0.7641, 0.4456, 0.7637, 0.4183, 0.7705, 0.4182, 0.7709, 0.4455, 0.8181, 0.8181, 0.8186, 0.8176, 0.8186, 0.8219, 0.8182, 0.8223, 0.9124, 0.823, 0.9743, 0.823, 0.9743, 0.8341, 0.9743, 0.8679, 0.9588, 0.8679, 0.9588, 0.8929, 0.9433, 0.8929, 0.9279, 0.8929, 0.9279, 0.9587, 0.9124, 0.9587, 0.6764, 0.07103, 0.6795, 0.07432, 0.6769, 0.08453, 0.6745, 0.08195, 0.6671, 0.1831, 0.7117, 0.1824, 0.7162, 0.1823, 0.7247, 0.1822, 0.7192, 0.1933, 0.6735, 0.194, 0.364, 0.6572, 0.3571, 0.6571, 0.3588, 0.542, 0.3657, 0.5421, 0.9927, 0.9863, 0.9798, 0.9863, 0.9798, 0.9244, 0.9927, 0.9244, 0.6245, 0.1242, 0.6233, 0.1142, 0.6229, 0.08679, 0.6387, 0.08654, 0.6409, 0.1346, 0.626, 0.1362, 0.9428, 0.2215, 0.9736, 0.2215, 0.9736, 0.2304, 0.9428, 0.2304, 0.8661, 0.8929, 0.8661, 0.9548, 0.8583, 0.9548, 0.8583, 0.8929, 0.06735, 0.8176, 0.08005, 0.8176, 0.09275, 0.8176, 0.1054, 0.8176, 0.1181, 0.8176, 0.1181, 0.8979, 0.1054, 0.8979, 0.09275, 0.8979, 0.08005, 0.8979, 0.06735, 0.8979, 0.9805, 0.7202, 0.9498, 0.7202, 0.9498, 0.7189, 0.9805, 0.7189, 0.2295, 0.9092, 0.2295, 0.9223, 0.2202, 0.9223, 0.2016, 0.9223, 0.1923, 0.9223, 0.1923, 0.9092, 0.8191, 0.6195, 0.8191, 0.5799, 0.881, 0.5799, 0.881, 0.6195, 0.2577, 0.6263, 0.2641, 0.6171, 0.264, 0.6236, 0.2576, 0.6345, 0.855, 0.8929, 0.8571, 0.8981, 0.8493, 0.9034, 0.8453, 0.9078, 0.8401, 0.9162, 0.8367, 0.924, 0.8367, 0.933, 0.8388, 0.9424, 0.8416, 0.9497, 0.851, 0.9571, 0.8571, 0.9725, 0.856, 0.9735, 0.8241, 0.9729, 0.8235, 0.9589, 0.8199, 0.9453, 0.8191, 0.9382, 0.8217, 0.9251, 0.8247, 0.9158, 0.8279, 0.9084, 0.8383, 0.8984, 0.8494, 0.8938, 0.8533, 0.8929, 0.9805, 0.7239, 0.9805, 0.6738, 0.9843, 0.6769, 0.9843, 0.7189, 0.2878, 0.8954, 0.2966, 0.8954, 0.2966, 0.9573, 0.2878, 0.9573, 0.9428, 0.2378, 0.9499, 0.2378, 0.9499, 0.2997, 0.9428, 0.2997, 0.7985, 0.1522, 0.7984, 0.1495, 0.8111, 0.1493, 0.8163, 0.1598, 0.7986, 0.16, 0.7229, 0.1533, 0.7112, 0.1535, 0.7121, 0.1481, 0.7219, 0.1479, 0.7502, 0.4185, 0.6025, 0.4207, 0.6027, 0.4292, 0.5733, 0.4296, 0.5713, 0.2922, 0.5706, 0.2442, 0.5704, 0.2285, 0.5733, 0.2128, 0.5846, 0.2003, 0.6014, 0.1911, 0.6247, 0.1734, 0.6249, 0.1925, 0.6216, 0.1922, 0.6051, 0.1948, 0.601, 0.1961, 0.5909, 0.2015, 0.5847, 0.2071, 0.5776, 0.2227, 0.5763, 0.2441, 0.5784, 0.2665, 0.5817, 0.2724, 0.5901, 0.2826, 0.596, 0.2871, 0.6006, 0.2894, 0.6044, 0.2901, 0.6127, 0.2903, 0.6261, 0.2896, 0.6259, 0.2914, 0.6687, 0.2907, 0.7252, 0.2899, 0.7247, 0.1822, 0.7162, 0.1823, 0.7382, 0.1309, 0.746, 0.1308, 0.7476, 0.2416, 0.7584, 0.2414, 0.7568, 0.1306, 0.7595, 0.1306, 0.7728, 0.112, 0.7734, 0.1499, 0.7665, 0.15, 0.7666, 0.1527, 0.7667, 0.1605, 0.7684, 0.2756, 0.7686, 0.2893, 0.7754, 0.2892, 0.8182, 0.2885, 0.8157, 0.291, 0.8116, 0.4176, 0.8078, 0.4177, 0.8087, 0.4811, 0.8033, 0.4812, 0.7782, 0.4816, 0.7714, 0.4817, 0.7705, 0.4182, 0.7637, 0.4183, 0.761, 0.4183, 0.7591, 0.2894, 0.7483, 0.2896, 0.2688, 0.6558, 0.2664, 0.6645, 0.2512, 0.6644, 0.2494, 0.6557, 0.9729, 0.6738, 0.9729, 0.6119, 0.982, 0.6119, 0.982, 0.6738, 0.2109, 0.8275, 0.2202, 0.8275, 0.2202, 0.8216, 0.2295, 0.8216, 0.2295, 0.8545, 0.1923, 0.8545, 0.1923, 0.8216, 0.2016, 0.8216, 0.2109, 0.8216, 0.1982, 0.8176, 0.2016, 0.8216, 0.1923, 0.8216, 0.1855, 0.8176, 0.4053, 0.8318, 0.3988, 0.8346, 0.3972, 0.8211, 0.4092, 0.8176, 0.06183, 0.9533, 0.1237, 0.9533, 0.1237, 0.9711, 0.06183, 0.9711, 0.2109, 0.8176, 0.2236, 0.8176, 0.2202, 0.8216, 0.2109, 0.8216, 0.2016, 0.8216, 0.1982, 0.8176, 0.2981, 0.8667, 0.2363, 0.8667, 0.2363, 0.8452, 0.2981, 0.8452, 0.9971, 0.9726, 0.9943, 0.9726, 0.9943, 0.8625, 0.9971, 0.8625, 0.8125, 0.9925, 0.8093, 0.9808, 0.8093, 0.9521, 0.8125, 0.9564, 0.2016, 0.9223, 0.2016, 0.9353, 0.1923, 0.9403, 0.1923, 0.9223, 0.7982, 0.9731, 0.79, 0.9724, 0.7914, 0.9664, 0.7982, 0.9626, 0.4221, 0.9609, 0.415, 0.9609, 0.4163, 0.9454, 0.7979, 0.1116, 0.7728, 0.112, 0.7595, 0.1306, 0.7568, 0.1306, 0.746, 0.1308, 0.7382, 0.1309, 0.7162, 0.1823, 0.7117, 0.1824, 0.7076, 0.1535, 0.7112, 0.1535, 0.7229, 0.1533, 0.7219, 0.08218, 0.719, 0.07788, 0.4377, 0.9559, 0.4348, 0.9559, 0.4348, 0.9454, 0.4377, 0.9454, 0.4377, 0.9454, 0.4405, 0.9454, 0.4405, 0.9543, 0.4377, 0.9543, 0.6409, 0.1346, 0.6387, 0.08654, 0.655, 0.0863, 0.6549, 0.1331, 0.6548, 0.1562, 0.659, 0.1619, 0.6784, 0.1618, 0.6815, 0.1576, 0.6795, 0.07432, 0.6764, 0.07103, 0.6655, 0.07159, 0.6652, 0.05076, 0.6978, 0.04344, 0.706, 0.04248, 0.7076, 0.03733, 0.7074, 0.02526, 0.7147, 0.01963, 0.7236, 0.0195, 0.7295, 0.02333, 0.731, 0.02578, 0.7326, 0.02996, 0.7304, 0.03666, 0.7443, 0.03324, 0.7499, 0.0335, 0.7555, 0.03038, 0.757, 0.02099, 0.7616, 0.01003, 0.7675, 0.005889, 0.7749, 0.003182, 0.7823, 0.00352, 0.7897, 0.00605, 0.791, 0.006227, 0.8083, 0.03517, 0.8107, 0.04779, 0.7939, 0.05096, 0.7491, 0.05944, 0.7353, 0.06994, 0.7375, 0.08134, 0.7588, 0.08103, 0.7652, 0.05926, 0.7971, 0.05879, 0.8086, 0.05862, 0.8091, 0.08658, 0.8189, 0.08644, 0.8191, 0.1044, 0.8105, 0.1111, 0.8111, 0.1493, 0.7984, 0.1495, 0.7979, 0.1116, 0.719, 0.07788, 0.7147, 0.07814, 0.7124, 0.08031, 0.7102, 0.08549, 0.7112, 0.1535, 0.7076, 0.1535, 0.7117, 0.1824, 0.6671, 0.1831, 0.6673, 0.1913, 0.6821, 0.2237, 0.6825, 0.2426, 0.6832, 0.2425, 0.6828, 0.2558, 0.6687, 0.2907, 0.6259, 0.2914, 0.6261, 0.2896, 0.6364, 0.2893, 0.6426, 0.285, 0.6478, 0.2798, 0.6532, 0.2735, 0.6577, 0.266, 0.66, 0.2591, 0.6613, 0.251, 0.668, 0.2428, 0.6676, 0.2129, 0.6571, 0.2158, 0.655, 0.2116, 0.6539, 0.2093, 0.647, 0.2004, 0.6401, 0.1954, 0.631, 0.1927, 0.6249, 0.1925, 0.6247, 0.1734, 0.6299, 0.1617, 0.6273, 0.1469, 0.6418, 0.1447, 0.655, 0.0863, 0.655, 0.07665, 0.6577, 0.08636, 0.6576, 0.1487, 0.6548, 0.1562, 0.6549, 0.1331, 0.998, 0.5253, 0.998, 0.5307, 0.9942, 0.5243, 0.9942, 0.5198, 0.9819, 0.2997, 0.9819, 0.1889, 0.9927, 0.1889, 0.9927, 0.2997, 0.9843, 0.7189, 0.9843, 0.6769, 0.988, 0.6738, 0.988, 0.7239, 0.4462, 0.9454, 0.4491, 0.9454, 0.4491, 0.9543, 0.4462, 0.9543, 0.3972, 0.8685, 0.4001, 0.8685, 0.4001, 0.879, 0.3972, 0.879, 0.8163, 0.1598, 0.8175, 0.2406, 0.818, 0.2748, 0.7752, 0.2755, 0.7735, 0.1604, 0.7986, 0.16, 0.9124, 0.823, 0.9124, 0.8098, 0.9743, 0.8098, 0.9743, 0.823, 0.7666, 0.1527, 0.7665, 0.15, 0.7734, 0.1499, 0.7734, 0.1526, 0.9785, 0.2265, 0.9743, 0.2226, 0.9745, 0.2205, 0.9774, 0.2237, 0.4046, 0.8685, 0.4092, 0.8686, 0.4092, 0.8721, 0.4004, 0.8729, 0.9745, 0.2205, 0.9779, 0.1911, 0.9817, 0.1862, 0.9774, 0.2237, 0.9913, 0.7954, 0.9873, 0.7954, 0.9873, 0.7335, 0.9913, 0.7335, 0.7686, 0.2893, 0.7684, 0.2756, 0.7752, 0.2755, 0.7754, 0.2892, 0.4092, 0.8656, 0.4027, 0.8685, 0.3988, 0.8346, 0.4053, 0.8318, 0.9743, 0.7455, 0.9743, 0.7746, 0.9124, 0.7746, 0.9124, 0.7455, 0.9853, 0.0619, 0.9853, 0.09286, 0.9786, 0.09286, 0.9786, 0.07738, 0.9663, 0.07738, 0.9541, 0.07738, 0.9541, 0.0619, 0.9938, 0.3339, 0.9938, 0.3958, 0.9881, 0.3958, 0.9881, 0.3339, 0.6825, 0.2426, 0.6821, 0.2237, 0.6854, 0.2262, 0.6858, 0.2412, 0.3632, 0.7057, 0.3638, 0.6677, 0.3664, 0.6709, 0.366, 0.7006, 0.4079, 0.577, 0.4067, 0.6578, 0.389, 0.6576, 0.364, 0.6572, 0.3657, 0.5421, 0.4084, 0.5428, 0.8036, 0.5001, 0.8077, 0.7825, 0.819, 0.7915, 0.8191, 0.8021, 0.8083, 0.8172, 0.7832, 0.8176, 0.7785, 0.5004, 0.01546, 0.8176, 0.04637, 0.8176, 0.04637, 0.8232, 0.01546, 0.8232, 0.9905, 0.6119, 0.9953, 0.6119, 0.9953, 0.6738, 0.9905, 0.6738, 0.881, 0.831, 0.8191, 0.831, 0.8191, 0.8232, 0.881, 0.8232, 0.3861, 0.6712, 0.3857, 0.7009, 0.366, 0.7006, 0.3664, 0.6709, 0.3665, 0.6688, 0.3666, 0.6626, 0.3862, 0.6629, 0.3862, 0.6691, 0.9874, 0.0619, 0.9874, 0.0, 0.9906, 0.0, 0.9906, 0.0619, 0.9112, 0.9336, 0.9112, 0.9876, 0.9019, 0.9868, 0.9019, 0.9328, 0.9082, 0.8355, 0.9112, 0.9157, 0.902, 0.9249, 0.8844, 0.9328, 0.881, 0.878, 0.8986, 0.8769, 0.9004, 0.7486, 0.9109, 0.744, 0.911, 0.7577, 0.9112, 0.792, 0.9428, 0.2304, 0.9736, 0.2304, 0.9736, 0.2378, 0.9582, 0.2341, 0.9428, 0.2378, 0.626, 0.1362, 0.5696, 0.1245, 0.5693, 0.07064, 0.6229, 0.08679, 0.6233, 0.1142, 0.6245, 0.1242, 0.3972, 0.8454, 0.3972, 0.869, 0.3354, 0.869, 0.3354, 0.8454, 0.9758, 0.2378, 0.9758, 0.2997, 0.968, 0.2997, 0.968, 0.2378, 0.2406, 0.9109, 0.2406, 0.9264, 0.2406, 0.9419, 0.2363, 0.9419, 0.2363, 0.8954, 0.2813, 0.8954, 0.2813, 0.9573, 0.2485, 0.9573, 0.2485, 0.9419, 0.2565, 0.9419, 0.2565, 0.9264, 0.2565, 0.9109, 0.2485, 0.9109, 0.9819, 0.2378, 0.9819, 0.2997, 0.9758, 0.2997, 0.9758, 0.2378, 0.9822, 0.1238, 0.9822, 0.1857, 0.9551, 0.1857, 0.9551, 0.1238, 0.3883, 0.706, 0.3632, 0.7057, 0.366, 0.7006, 0.3857, 0.7009, 0.9853, 0.1238, 0.9428, 0.1238, 0.9428, 0.0619, 0.9541, 0.0619, 0.9541, 0.07738, 0.9541, 0.09286, 0.9663, 0.09286, 0.9786, 0.09286, 0.9786, 0.1083, 0.9853, 0.1083, 0.968, 0.2378, 0.968, 0.2997, 0.9569, 0.2997, 0.9569, 0.2378, 0.9743, 0.9089, 0.9743, 0.8934, 0.9743, 0.8625, 0.9943, 0.8625, 0.9943, 0.9244, 0.9743, 0.9244, 0.9881, 0.3958, 0.977, 0.3958, 0.977, 0.3339, 0.9881, 0.3339, 0.4004, 0.8729, 0.4092, 0.8721, 0.4092, 0.8884, 0.4004, 0.8936, 0.9743, 0.7929, 0.9743, 0.8098, 0.9124, 0.8098, 0.9124, 0.7929, 0.2981, 0.8231, 0.2363, 0.8231, 0.2363, 0.8176, 0.2981, 0.8176, 0.07729, 0.9273, 0.07729, 0.9373, 0.09275, 0.9373, 0.1082, 0.9373, 0.1082, 0.9273, 0.1082, 0.9182, 0.1082, 0.9078, 0.1237, 0.9078, 0.1237, 0.9458, 0.06183, 0.9458, 0.06183, 0.9078, 0.07729, 0.9078, 0.07729, 0.9182, 0.976, 0.5248, 0.9652, 0.5248, 0.9652, 0.3958, 0.976, 0.3958, 0.3329, 0.9453, 0.3329, 0.9558, 0.3264, 0.9558, 0.3264, 0.9453, 0.3264, 0.972, 0.3264, 0.9558, 0.3329, 0.9558, 0.3329, 0.972, 0.8093, 0.9763, 0.7982, 0.9613, 0.7982, 0.9507, 0.8093, 0.9415, 0.8745, 0.9324, 0.8745, 0.9196, 0.881, 0.9196, 0.881, 0.9324, 0.8658, 0.831, 0.8658, 0.8929, 0.8592, 0.8929, 0.8592, 0.831, 0.927, 0.3306, 0.927, 0.2997, 0.9353, 0.2997, 0.9353, 0.3306, 0.9868, 0.4577, 0.9868, 0.3958, 0.9952, 0.3958, 0.9952, 0.4577, 0.9226, 0.3152, 0.9226, 0.2997, 0.927, 0.2997, 0.927, 0.3306, 0.9226, 0.3306, 0.9949, 0.0619, 0.9949, 0.1238, 0.9853, 0.1238, 0.9853, 0.0619, 0.881, 0.3121, 0.9117, 0.3121, 0.9117, 0.3192, 0.881, 0.3192, 0.4096, 0.9762, 0.4096, 0.9454, 0.415, 0.9454, 0.415, 0.9762, 0.9851, 0.8264, 0.9851, 0.7954, 0.9872, 0.7954, 0.9872, 0.8573, 0.9851, 0.8573, 0.2759, 0.5914, 0.2762, 0.5764, 0.2767, 0.5764, 0.2764, 0.5658, 0.2652, 0.5381, 0.3101, 0.5387, 0.3097, 0.6243, 0.264, 0.6236, 0.2641, 0.6171, 0.6795, 0.07432, 0.6815, 0.1576, 0.6785, 0.1499, 0.6769, 0.08453, 0.9805, 0.7045, 0.9498, 0.7045, 0.9498, 0.69, 0.9805, 0.69, 0.9569, 0.2378, 0.9569, 0.2997, 0.9499, 0.2997, 0.9499, 0.2378, 0.881, 0.2997, 0.9117, 0.2997, 0.9117, 0.3121, 0.881, 0.3121, 0.9582, 0.2107, 0.9736, 0.2138, 0.9736, 0.2215, 0.9428, 0.2215, 0.9428, 0.2138, 0.9805, 0.7156, 0.9498, 0.7156, 0.9498, 0.7045, 0.9805, 0.7045, 0.9498, 0.6119, 0.9579, 0.6119, 0.9579, 0.6738, 0.955, 0.6738, 0.9498, 0.6738, 0.9498, 0.6429, 0.8422, 0.8929, 0.8291, 0.8929, 0.8191, 0.8929, 0.8191, 0.831, 0.8291, 0.831, 0.8422, 0.831, 0.8503, 0.831, 0.8503, 0.8929, 0.4067, 0.6578, 0.4015, 0.6683, 0.3889, 0.6681, 0.3889, 0.6654, 0.389, 0.6576, 0.06183, 0.9458, 0.1237, 0.9458, 0.1237, 0.9533, 0.06183, 0.9533, 0.3733, 0.8953, 0.3672, 0.9108, 0.3578, 0.9181, 0.3551, 0.9255, 0.3529, 0.9349, 0.353, 0.9438, 0.3563, 0.9516, 0.3615, 0.9601, 0.3656, 0.9645, 0.3733, 0.9698, 0.3712, 0.9749, 0.3695, 0.9749, 0.3656, 0.974, 0.3546, 0.9694, 0.3442, 0.9594, 0.3409, 0.952, 0.3379, 0.9428, 0.3354, 0.9296, 0.3361, 0.9225, 0.3397, 0.909, 0.3403, 0.8949, 0.3722, 0.8944, 0.9743, 0.7455, 0.9124, 0.7455, 0.9124, 0.7335, 0.9743, 0.7335, 0.01546, 0.8232, 0.04637, 0.8232, 0.04637, 0.8409, 0.01546, 0.8409, 0.956, 0.3244, 0.956, 0.3022, 0.9647, 0.3065, 0.9716, 0.3103, 0.9716, 0.3314, 0.9428, 0.0619, 0.9621, 0.04643, 0.9621, 0.01548, 0.9428, 5.112e-09, 0.9874, 0.0, 0.9874, 0.0619, 0.7756, 0.117, 0.776, 0.1467, 0.7734, 0.1499, 0.7728, 0.112, 0.8765, 0.8929, 0.8765, 0.831, 0.881, 0.831, 0.881, 0.8929, 0.3051, 0.7395, 0.3094, 0.7397, 0.3122, 0.7399, 0.3117, 0.7782, 0.3209, 0.781, 0.323, 0.7877, 0.3214, 0.7918, 0.3199, 0.7943, 0.314, 0.7981, 0.3051, 0.798, 0.2979, 0.7923, 0.298, 0.7803, 0.2964, 0.7751, 0.7252, 0.2899, 0.6687, 0.2907, 0.6748, 0.2795, 0.7196, 0.2789, 0.8191, 5.112e-09, 0.881, 0.0, 0.863, 0.01881, 0.863, 0.2994, 0.8565, 0.2994, 0.8565, 0.3339, 0.8501, 0.3339, 0.8501, 0.2994, 0.8436, 0.2994, 0.8371, 0.2994, 0.8371, 0.01881, 0.3123, 0.6697, 0.3025, 0.6695, 0.3017, 0.6641, 0.3133, 0.6643, 0.5028, 0.9454, 0.4096, 0.9454, 0.4139, 0.8176, 0.4986, 0.8176, 0.7981, 0.9415, 0.7827, 0.9415, 0.7834, 0.8176, 0.7974, 0.8176, 0.6273, 0.1469, 0.626, 0.1362, 0.6409, 0.1346, 0.6418, 0.1447, 0.9428, 0.2025, 0.9736, 0.2025, 0.9736, 0.2138, 0.9582, 0.2107, 0.9428, 0.2138, 0.2313, 0.683, 0.2292, 0.7311, 0.2134, 0.7308, 0.2138, 0.7034, 0.215, 0.6934, 0.2164, 0.6814, 0.6229, 0.08679, 0.6226, 0.05998, 0.6383, 0.05657, 0.6387, 0.08654, 0.2673, 0.7331, 0.2689, 0.6678, 0.2719, 0.66, 0.2699, 0.7433, 0.6815, 0.1576, 0.6784, 0.1618, 0.676, 0.1531, 0.6785, 0.1499, 0.6784, 0.1618, 0.659, 0.1619, 0.6608, 0.1532, 0.676, 0.1531, 0.6577, 0.08636, 0.6615, 0.08262, 0.6745, 0.08195, 0.6769, 0.08453, 0.6785, 0.1499, 0.676, 0.1531, 0.6608, 0.1532, 0.6576, 0.1487, 0.655, 0.07665, 0.6598, 0.07188, 0.6615, 0.08262, 0.6577, 0.08636, 0.659, 0.1619, 0.6548, 0.1562, 0.6576, 0.1487, 0.6608, 0.1532, 0.998, 0.4577, 0.998, 0.5253, 0.9942, 0.5198, 0.9942, 0.4632, 0.7124, 0.08031, 0.7147, 0.07814, 0.715, 0.08492, 0.713, 0.08674, 0.7734, 0.1499, 0.776, 0.1467, 0.776, 0.1488, 0.7734, 0.1526, 0.9817, 0.2347, 0.9736, 0.2287, 0.9743, 0.2226, 0.9785, 0.2265, 0.7667, 0.1605, 0.7666, 0.1527, 0.7734, 0.1526, 0.7735, 0.1604, 0.9942, 0.4577, 0.9942, 0.5196, 0.9868, 0.5196, 0.9868, 0.4887, 0.9868, 0.4577, 0.719, 0.07788, 0.7219, 0.08218, 0.721, 0.08831, 0.7186, 0.0847, 0.8833, 0.9328, 0.9019, 0.9328, 0.9019, 0.9868, 0.8833, 0.9868, 0.2981, 0.8829, 0.2363, 0.8829, 0.2363, 0.8667, 0.2981, 0.8667, 0.7219, 0.1479, 0.7121, 0.1481, 0.7112, 0.09108, 0.713, 0.08674, 0.715, 0.08492, 0.7186, 0.0847, 0.721, 0.08831, 0.2519, 0.735, 0.2481, 0.7312, 0.248, 0.6689, 0.2512, 0.6644, 0.2664, 0.6645, 0.2689, 0.6678, 0.2673, 0.7331, 0.2649, 0.7357, 0.7147, 0.07814, 0.719, 0.07788, 0.7186, 0.0847, 0.715, 0.08492, 0.9117, 0.3152, 0.9123, 0.2997, 0.9164, 0.2997, 0.9226, 0.2997, 0.9226, 0.3152, 0.04637, 0.8409, 0.04637, 0.8232, 0.06183, 0.8386, 0.06183, 0.8409, 0.2591, 0.5269, 0.2732, 0.5618, 0.2737, 0.5751, 0.273, 0.5751, 0.2584, 0.5748, 0.2518, 0.5666, 0.2504, 0.5585, 0.2481, 0.5516, 0.2437, 0.5441, 0.2382, 0.5378, 0.2331, 0.5326, 0.2268, 0.5283, 0.2166, 0.5281, 0.2164, 0.5262, 0.9798, 0.9863, 0.9743, 0.9863, 0.9743, 0.9244, 0.9798, 0.9244, 0.4011, 0.8944, 0.4011, 0.9563, 0.3733, 0.9563, 0.3733, 0.8944, 0.06183, 0.8788, 0.06183, 0.972, 2.553e-09, 0.972, 0.0, 0.8498, 0.0, 0.8409, 0.01546, 0.8409, 0.04637, 0.8409, 0.06183, 0.8409, 0.06183, 0.8498, 0.2292, 0.7311, 0.2454, 0.7313, 0.2455, 0.741, 0.2502, 0.7457, 0.2559, 0.746, 0.2556, 0.7668, 0.2287, 0.761, 0.2981, 0.8452, 0.2363, 0.8452, 0.2363, 0.8231, 0.2981, 0.8231, 0.8967, 0.5553, 0.8349, 0.5553, 0.8349, 0.5449, 0.8503, 0.5449, 0.8658, 0.5449, 0.8812, 0.5449, 0.8967, 0.5449, 0.8542, 0.831, 0.8542, 0.8929, 0.8503, 0.8929, 0.8503, 0.831, 0.7979, 0.1116, 0.7953, 0.1167, 0.7756, 0.117, 0.7728, 0.112, 0.3546, 0.372, 0.3613, 0.3721, 0.3609, 0.3994, 0.3541, 0.3993, 0.8186, 0.8218, 0.8187, 0.8176, 0.8191, 0.818, 0.8191, 0.8223, 0.9743, 0.7929, 0.9124, 0.7929, 0.9124, 0.7746, 0.9743, 0.7746, 0.6598, 0.07188, 0.6655, 0.07159, 0.6764, 0.07103, 0.6745, 0.08195, 0.6615, 0.08262, 0.2669, 0.7466, 0.2649, 0.7357, 0.2673, 0.7331, 0.2699, 0.7433, 0.432, 0.9454, 0.432, 0.9698, 0.4288, 0.9783, 0.4288, 0.9476, 0.2576, 0.6345, 0.264, 0.6236, 0.3097, 0.6243, 0.3151, 0.6354, 0.7667, 0.1605, 0.7735, 0.1604, 0.7752, 0.2755, 0.7684, 0.2756, 0.9743, 0.8625, 0.9743, 0.7335, 0.9851, 0.7335, 0.9851, 0.8625, 0.9949, 0.1238, 0.9949, 0.0137, 0.9977, 0.0137, 0.9977, 0.1238, 0.9579, 0.6738, 0.9579, 0.6119, 0.9702, 0.6119, 0.9702, 0.6738, 0.2981, 0.8891, 0.2363, 0.8891, 0.2363, 0.8829, 0.2981, 0.8829, 0.2295, 0.8545, 0.2295, 0.9092, 0.1923, 0.9092, 0.1923, 0.8545, 0.8735, 0.8929, 0.8735, 0.9548, 0.8661, 0.9548, 0.8661, 0.8929, 0.9805, 0.69, 0.9498, 0.69, 0.9498, 0.6825, 0.9805, 0.6825, 0.2813, 0.9573, 0.2813, 0.8954, 0.2878, 0.8954, 0.2878, 0.9573, 0.3937, 0.3364, 0.3687, 0.336, 0.369, 0.3172, 0.394, 0.3175, 0.3658, 0.5284, 0.359, 0.5283, 0.3588, 0.542, 0.3571, 0.6571, 0.3476, 0.657, 0.3488, 0.5762, 0.338, 0.576, 0.3156, 0.5213, 0.3156, 0.5277, 0.3037, 0.5275, 0.3055, 0.3986, 0.3406, 0.3991, 0.3387, 0.528, 0.3495, 0.5282, 0.3514, 0.3993, 0.3541, 0.3993, 0.3609, 0.3994, 0.3618, 0.3359, 0.3687, 0.336, 0.3937, 0.3364, 0.3991, 0.3365, 0.3982, 0.4, 0.4021, 0.4, 0.4061, 0.5266, 0.4086, 0.5291, 0.2485, 0.9573, 0.2363, 0.9573, 0.2363, 0.9419, 0.2406, 0.9419, 0.2485, 0.9419, 0.7752, 0.2755, 0.818, 0.2748, 0.8182, 0.2885, 0.7754, 0.2892, 0.2981, 0.8954, 0.2363, 0.8954, 0.2363, 0.8891, 0.2981, 0.8891, 0.7957, 0.1486, 0.7958, 0.1547, 0.7761, 0.155, 0.776, 0.1488, 0.776, 0.1467, 0.7756, 0.117, 0.7953, 0.1167, 0.7957, 0.1464, 0.9912, 0.7232, 0.988, 0.7248, 0.988, 0.7143, 0.9912, 0.71, 0.8655, 0.7526, 0.871, 0.7526, 0.871, 0.7674, 0.881, 0.7927, 0.881, 0.8232, 0.8191, 0.8232, 0.8191, 0.7927, 0.8291, 0.7674, 0.8291, 0.7526, 0.8346, 0.7526, 0.8501, 0.7526, 0.2236, 0.8176, 0.2363, 0.8176, 0.2295, 0.8216, 0.2202, 0.8216, 0.2076, 0.977, 0.2115, 0.9911, 0.1995, 0.9876, 0.2011, 0.9741, 0.1237, 0.8203, 0.1237, 0.8176, 0.1855, 0.8176, 0.1855, 0.8203, 0.7982, 0.9626, 0.7914, 0.9664, 0.7827, 0.9707, 0.7827, 0.9485, 0.7982, 0.9415, 0.2202, 0.9223, 0.2295, 0.9223, 0.2295, 0.9403, 0.2202, 0.9353, 0.977, 0.3339, 0.977, 0.3958, 0.9652, 0.3958, 0.9652, 0.3339, 0.9716, 0.2997, 0.9716, 0.3103, 0.9647, 0.3065, 0.9634, 0.3005, 0.4288, 0.9454, 0.4288, 0.962, 0.4221, 0.9478, 0.9956, 0.1889, 0.9956, 0.317, 0.9927, 0.317, 0.9927, 0.1889, 0.432, 0.9559, 0.432, 0.9454, 0.4348, 0.9454, 0.4348, 0.9559, 0.8349, 0.3754, 0.8349, 0.3562, 0.8967, 0.3562, 0.8967, 0.3754, 0.8967, 0.3947, 0.8349, 0.3947, 0.9702, 0.6738, 0.9702, 0.6119, 0.9729, 0.6119, 0.9729, 0.6738, 0.4434, 0.9454, 0.4434, 0.9543, 0.4405, 0.9543, 0.4405, 0.9454, 0.2453, 0.6845, 0.2454, 0.7313, 0.2292, 0.7311, 0.2313, 0.683, 0.2322, 0.673, 0.2177, 0.6708, 0.2204, 0.656, 0.2152, 0.6442, 0.1918, 0.6265, 0.175, 0.6173, 0.1637, 0.6048, 0.1608, 0.5891, 0.1636, 0.3965, 0.1637, 0.388, 0.1931, 0.3885, 0.193, 0.3969, 0.3055, 0.3986, 0.3037, 0.5275, 0.2591, 0.5269, 0.2164, 0.5262, 0.2166, 0.5281, 0.2031, 0.5273, 0.1949, 0.5275, 0.1911, 0.5282, 0.1864, 0.5305, 0.1806, 0.535, 0.1722, 0.5452, 0.1689, 0.5511, 0.1667, 0.5735, 0.1681, 0.5949, 0.1751, 0.6105, 0.1813, 0.6161, 0.1914, 0.6215, 0.1956, 0.6228, 0.212, 0.6254, 0.2214, 0.6249, 0.2305, 0.6222, 0.2374, 0.6172, 0.2443, 0.6083, 0.2454, 0.606, 0.2476, 0.6018, 0.258, 0.6047, 0.2584, 0.5748, 0.273, 0.5751, 0.2726, 0.5939, 0.2577, 0.6263, 0.2576, 0.6345, 0.3151, 0.6354, 0.3156, 0.5277, 0.3156, 0.5213, 0.338, 0.576, 0.3364, 0.6868, 0.3472, 0.687, 0.3476, 0.657, 0.3571, 0.6571, 0.357, 0.665, 0.357, 0.6676, 0.3638, 0.6677, 0.3632, 0.7057, 0.3883, 0.706, 0.3889, 0.6681, 0.4015, 0.6683, 0.401, 0.7065, 0.4096, 0.7132, 0.4093, 0.7312, 0.3995, 0.731, 0.3991, 0.759, 0.3556, 0.7584, 0.3492, 0.7366, 0.3279, 0.7363, 0.3257, 0.7477, 0.3395, 0.7582, 0.4011, 0.7698, 0.3987, 0.7824, 0.3814, 0.8114, 0.3802, 0.8116, 0.3727, 0.8141, 0.3653, 0.8144, 0.3579, 0.8117, 0.3521, 0.8076, 0.3474, 0.7966, 0.3459, 0.7872, 0.3403, 0.7841, 0.3347, 0.7844, 0.3209, 0.781, 0.3117, 0.7782, 0.3122, 0.7399, 0.3094, 0.7397, 0.3123, 0.7354, 0.3133, 0.6643, 0.3017, 0.6641, 0.3007, 0.7321, 0.3028, 0.7373, 0.3051, 0.7395, 0.2964, 0.7751, 0.2882, 0.7742, 0.2556, 0.7668, 0.2559, 0.746, 0.2669, 0.7466, 0.2699, 0.7433, 0.2719, 0.66, 0.2688, 0.6558, 0.2494, 0.6557, 0.2453, 0.6614, 0.2481, 0.7312, 0.2455, 0.741, 0.2454, 0.7313, 0.2453, 0.6845, 0.2453, 0.6614, 0.248, 0.6689, 0.9975, 0.3283, 0.9938, 0.3338, 0.9938, 0.3293, 0.9975, 0.3229, 0.9971, 0.9405, 0.9971, 0.8625, 1.0, 0.8625, 1.0, 0.9405, 0.9868, 0.3958, 0.9868, 0.5067, 0.976, 0.5067, 0.976, 0.3958, 0.4462, 0.9454, 0.4462, 0.9543, 0.4434, 0.9543, 0.4434, 0.9454, 0.8989, 0.0, 0.9249, 0.0, 0.9249, 0.2234, 0.9428, 0.2367, 0.881, 0.2367, 0.8989, 0.2234, 0.4001, 0.879, 0.4001, 0.8896, 0.3972, 0.8896, 0.3972, 0.879, 0.6736, 0.2005, 0.6735, 0.194, 0.7192, 0.1933, 0.7196, 0.2789, 0.6748, 0.2795, 0.686, 0.2518, 0.6863, 0.2412, 0.6858, 0.2412, 0.6854, 0.2262, 0.357, 0.665, 0.3638, 0.6651, 0.3638, 0.6677, 0.357, 0.6676, 0.2304, 0.9485, 0.2293, 0.9513, 0.2265, 0.9545, 0.2262, 0.9524, 0.3223, 0.9453, 0.3264, 0.9497, 0.3177, 0.9489, 0.3177, 0.9455, 0.8761, 0.831, 0.8761, 0.8929, 0.8658, 0.8929, 0.8658, 0.831, 0.359, 0.5283, 0.3658, 0.5284, 0.3657, 0.5421, 0.3588, 0.542, 0.2115, 0.9432, 0.2076, 0.977, 0.2011, 0.9741, 0.205, 0.9403, 0.3658, 0.5284, 0.4086, 0.5291, 0.4084, 0.5428, 0.3657, 0.5421, 0.3264, 0.9497, 0.3264, 0.9705, 0.3177, 0.9652, 0.3177, 0.9489, 0.273, 0.5751, 0.2762, 0.5764, 0.2759, 0.5914, 0.2726, 0.5939, 0.9805, 0.6825, 0.9498, 0.6825, 0.9498, 0.6738, 0.9805, 0.6738, 0.369, 0.3172, 0.3736, 0.0, 0.3987, 0.000368, 0.4096, 0.01553, 0.4094, 0.02611, 0.3982, 0.0351, 0.394, 0.3175, 0.9353, 0.3127, 0.9353, 0.3062, 0.9353, 0.2997, 0.956, 0.2997, 0.956, 0.3257, 0.9353, 0.3257, 0.9353, 0.3192, 0.874, 0.9336, 0.8833, 0.9328, 0.8833, 0.9868, 0.874, 0.9876, 0.982, 0.6119, 0.9905, 0.6119, 0.9905, 0.6738, 0.982, 0.6738, 0.8658, 0.5449, 0.8503, 0.5449, 0.8349, 0.5449, 0.8349, 0.4914, 0.8967, 0.4914, 0.8967, 0.5449, 0.8812, 0.5449, 0.9938, 0.3904, 0.9938, 0.3338, 0.9975, 0.3283, 0.9975, 0.3958, 0.9873, 0.7954, 0.9851, 0.7954, 0.9851, 0.7335, 0.9873, 0.7335, 0.9982, 0.7335, 0.9982, 0.7954, 0.9913, 0.7954, 0.9913, 0.7335, 0.9117, 0.3192, 0.9117, 0.3332, 0.8964, 0.3332, 0.881, 0.3332, 0.881, 0.3192, 0.1237, 0.9467, 0.1237, 0.8203, 0.1855, 0.8203, 0.1855, 0.9467, 0.2981, 0.8176, 0.3354, 0.8176, 0.3354, 0.9453, 0.2981, 0.9453, 0.9551, 0.1238, 0.9551, 0.1857, 0.9428, 0.1857, 0.9428, 0.1393, 0.9428, 0.1238, 0.6673, 0.1913, 0.6671, 0.1831, 0.6735, 0.194, 0.6736, 0.2005, 0.2255, 0.9403, 0.2255, 0.9776, 0.2115, 0.9776, 0.2173, 0.9683, 0.2173, 0.9496, 0.2115, 0.9403, 0.9498, 0.6119, 0.9498, 0.55, 0.9741, 0.55, 0.9741, 0.6119, 0.5961, 0.8176, 0.5918, 0.9454, 0.5071, 0.9454, 0.5028, 0.8176, 0.881, 0.9196, 0.8745, 0.9196, 0.8745, 0.9091, 0.881, 0.9091, 0.8745, 0.8929, 0.881, 0.8929, 0.881, 0.9091, 0.8745, 0.9091, 0.3092, 0.9453, 0.3092, 0.9801, 0.2981, 0.9709, 0.2981, 0.9603, 0.9562, 0.733, 0.9498, 0.733, 0.9498, 0.7202, 0.9562, 0.7202, 0.0, 0.0, 0.0, 0.0, 0.0, 0.0, 0.0, 0.0, 0.0, 0.0, 0.0, 0.0, 0.0, 0.0, 0.9736, 0.1862, 0.9736, 0.2025, 0.9428, 0.2025, 0.9428, 0.1862, 0.9582, 0.1862, 0.902, 0.5631, 0.9112, 0.5723, 0.9082, 0.6525, 0.9112, 0.696, 0.911, 0.7303, 0.9109, 0.744, 0.9004, 0.7394, 0.8986, 0.6111, 0.881, 0.61, 0.8844, 0.5553, 0.9741, 0.6119, 0.9741, 0.55, 0.9949, 0.55, 0.9949, 0.6119, 0.2336, 0.9888, 0.2298, 0.9838, 0.2265, 0.9545, 0.2293, 0.9513, 0.881, 0.2367, 0.9428, 0.2367, 0.9428, 0.2997, 0.881, 0.2997, 0.3101, 0.5387, 0.3156, 0.5277, 0.3151, 0.6354, 0.3097, 0.6243, 0.7981, 0.9415, 0.7988, 0.8176, 0.8129, 0.8176, 0.8136, 0.9415, 0.2177, 0.6708, 0.2322, 0.673, 0.2313, 0.683, 0.2164, 0.6814, 0.2134, 0.7308, 0.2292, 0.7311, 0.2287, 0.761, 0.213, 0.7576, 0.7252, 0.2899, 0.7196, 0.2789, 0.7192, 0.1933, 0.7247, 0.1822, 0.2719, 0.66, 0.2689, 0.6678, 0.2664, 0.6645, 0.2688, 0.6558, 0.9912, 0.6738, 0.9912, 0.71, 0.988, 0.7143, 0.988, 0.6856, 0.2502, 0.7457, 0.2519, 0.735, 0.2649, 0.7357, 0.2669, 0.7466, 0.2559, 0.746, 0.9805, 0.7189, 0.9498, 0.7189, 0.9498, 0.7156, 0.9805, 0.7156, 0.2455, 0.741, 0.2481, 0.7312, 0.2519, 0.735, 0.2502, 0.7457, 0.2494, 0.6557, 0.2512, 0.6644, 0.248, 0.6689, 0.2453, 0.6614, 0.4095, 0.8944, 0.4095, 0.9563, 0.4072, 0.944, 0.4011, 0.944, 0.4011, 0.9067, 0.4072, 0.9067, 0.3028, 0.7373, 0.3035, 0.7309, 0.3054, 0.7327, 0.3051, 0.7395, 0.8093, 0.9415, 0.8125, 0.9431, 0.8125, 0.9564, 0.8093, 0.9521, 0.3101, 0.5387, 0.2652, 0.5381, 0.2591, 0.5269, 0.3037, 0.5275, 0.3156, 0.5277, 0.3638, 0.6677, 0.3638, 0.6651, 0.3665, 0.6688, 0.3664, 0.6709, 0.2336, 0.9403, 0.2304, 0.9485, 0.2262, 0.9524, 0.2255, 0.9463, 0.3571, 0.6571, 0.364, 0.6572, 0.3638, 0.6651, 0.357, 0.665, 0.8033, 0.4812, 0.8036, 0.5001, 0.7785, 0.5004, 0.7782, 0.4816, 0.3094, 0.7397, 0.309, 0.7329, 0.3114, 0.7293, 0.3123, 0.7354, 0.06735, 0.8979, 0.08005, 0.8979, 0.07799, 0.9053, 0.07729, 0.9078, 0.06183, 0.9078, 0.1181, 0.8979, 0.1237, 0.9078, 0.1082, 0.9078, 0.1075, 0.9053, 0.1054, 0.8979, 0.8583, 0.8929, 0.8583, 0.9548, 0.8571, 0.9548, 0.8571, 0.8929, 0.3114, 0.7293, 0.309, 0.7329, 0.3054, 0.7327, 0.3035, 0.7309, 0.3017, 0.7265, 0.3025, 0.6695, 0.3123, 0.6697, 0.3051, 0.7395, 0.3054, 0.7327, 0.309, 0.7329, 0.3094, 0.7397, 0.0, 0.0, 0.0, 0.0, 0.0, 0.0, 0.0, 0.0, 0.0, 0.0, 0.0, 0.0, 0.0, 0.0, 0.0, 0.0, 0.0, 0.0, 0.0, 0.0, 0.0, 0.0, 0.0, 0.0, 0.04911, 0.8176, 0.02249, 0.8103, 0.02584, 0.7641, 0.09013, 0.765, 0.08767, 0.8091, 0.0, 0.0, 0.0, 0.0, 0.0, 0.0, 0.0, 0.0, 0.9634, 0.3005, 0.0, 0.0, 0.0, 0.0, 0.0, 0.0, 0.0, 0.0, 0.0, 0.0, 0.0, 0.0, 0.0, 0.0, 0.0, 0.0, 0.0, 0.0, 0.0, 0.0, 0.0, 0.0, 0.0, 0.0, 0.0, 0.0, 0.0, 0.0, 0.0, 0.0, 0.0, 0.0, 0.0, 0.0, 0.0, 0.0, 0.0, 0.0, 0.0, 0.0, 0.0, 0.0, 0.0, 0.0, 0.0, 0.0, 0.0, 0.0, 0.0, 0.0, 0.0, 0.0, 0.0, 0.0, 0.0, 0.0, 0.0, 0.0])
me_cube_001.materials.append(mat_meta)
me_cube_001.materials.append(mat_whood)
me_cube_001.use_remesh_preserve_volume = False
me_cube_001.use_remesh_preserve_attributes = False
me_cube_001.use_mirror_vertex_groups = False
me_cube_001.update()

# ---- objects
ob_light = bpy.data.objects.new('Light', light_light)
ob_camera = bpy.data.objects.new('Camera', cam_camera)
ob_empty = bpy.data.objects.new('Empty', None)
ob_cube = bpy.data.objects.new('Cube', me_cube_001)

# ---- transforms, parenting, visibility, modifiers, constraints
ob_light.location = (4.076, 1.005, 5.904)
ob_light.rotation_euler = (0.6503, 0.05522, 1.866)
ob_light.lock_rotations_4d = False
ob_light.empty_display_type = 'ARROWS'
ob_light.color = (0.0, 0.0, 0.0, 0.0)
ob_light.lineart.crease_threshold = 0.0
ob_camera.location = (7.359, -6.926, 4.958)
ob_camera.rotation_euler = (1.109, 0.0, 0.8149)
ob_camera.lock_rotations_4d = False
ob_camera.empty_display_type = 'ARROWS'
ob_camera.color = (0.0, 0.0, 0.0, 0.0)
ob_camera.display_type = 'WIRE'
ob_camera.lineart.crease_threshold = 0.0
ob_empty.location = (0.0, 0.0, 0.0)
ob_empty.rotation_euler = (1.571, 0.0, 0.0)
ob_empty.empty_display_type = 'IMAGE'
ob_empty.empty_display_size = 5.0
ob_empty.lineart.crease_threshold = 0.0
ob_cube.location = (0.0, 0.0, 0.0)
ob_cube.lineart.crease_threshold = 0.0
_m = ob_cube.modifiers.new('ParticleSettings', 'PARTICLE_SYSTEM')
_m = ob_cube.modifiers.new('Auto Smooth', 'NODES')
_m.node_group = ng_auto_smooth
_gi = [s.identifier for s in ng_auto_smooth.interface.items_tree if s.item_type == 'SOCKET' and s.in_out == 'INPUT']
_m[_gi[1]] = 0.5236  # Angle

# ---- collection membership
col_collection.objects.link(ob_light)
col_collection.objects.link(ob_camera)
col_collection.objects.link(ob_empty)
col_collection.objects.link(ob_cube)

# ---- scene / render settings (as saved in the file)
scene.camera = ob_camera
scene.frame_start = 1; scene.frame_end = 250; scene.frame_set(34)
scene.render.engine = 'BLENDER_EEVEE_NEXT'
scene.cycles.use_denoising = False
scene.cycles.samples = 128
scene.cycles.sampling_pattern = 'TABULATED_SOBOL'
scene.cycles.use_adaptive_sampling = False
scene.cycles.use_light_tree = False
scene.view_settings.view_transform = 'Filmic'
bpy.context.view_layer.update()
